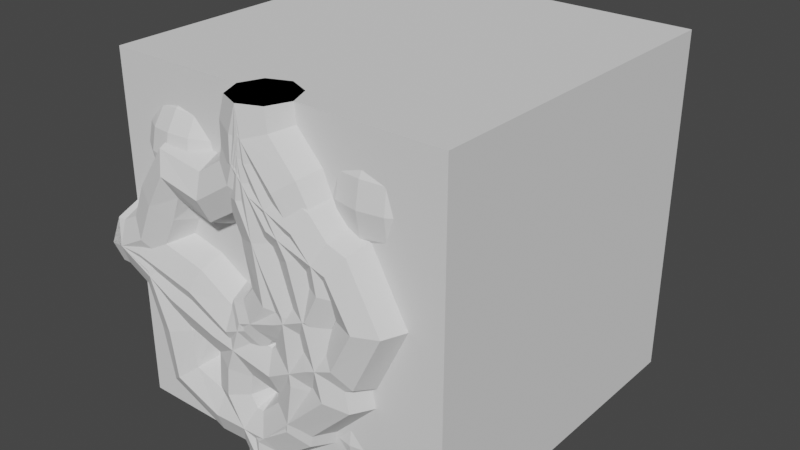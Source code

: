 # Source: roots.blend  (saved by Blender 3.4.6; exported with 4.5.12 LTS)
import bpy
from mathutils import Matrix  # noqa: F401  (used for matrix-valued properties, if any)

bpy.ops.wm.read_factory_settings(use_empty=True)
scene = bpy.context.scene
scene.name = 'Scene'

# ---- collections
col_collection = bpy.data.collections.new('Collection'); scene.collection.children.link(col_collection)
col_straights = bpy.data.collections.new('Straights'); col_collection.children.link(col_straights)
col_curves = bpy.data.collections.new('curves'); col_collection.children.link(col_curves)

# ---- world
world_world = bpy.data.worlds.new('World'); scene.world = world_world
world_world.use_nodes = True; world_world.node_tree.nodes.clear()
_N = world_world.node_tree.nodes; _L = world_world.node_tree.links
n0 = _N.new('ShaderNodeOutputWorld'); n0.name = 'World Output'; n0.location = (300, 300)
n1 = _N.new('ShaderNodeBackground'); n1.name = 'Background'; n1.location = (10, 300)
n1.inputs[0].default_value = (0.05088, 0.05088, 0.05088, 1.0)
_L.new(n1.outputs[0], n0.inputs[0])
n0.is_active_output = True
world_world.color = (0.05088, 0.05088, 0.05088)
world_world.use_sun_shadow = False
world_world.sun_shadow_jitter_overblur = 0.0

# ---- meshes
me_cube_002 = bpy.data.meshes.new('Cube.002')
me_cube_002.from_pydata([(-0.5, -0.5, -0.5), (-0.5, -0.5, 0.5), (-0.5, 0.5, -0.5), (-0.5, 0.5, 0.5), (0.5, -0.5, -0.5), (0.5, -0.5, 0.5), (0.5, 0.5, -0.5), (0.5, 0.5, 0.5)], [], [(0, 1, 3, 2), (2, 3, 7, 6), (6, 7, 5, 4), (4, 5, 1, 0), (2, 6, 4, 0), (7, 3, 1, 5)])
_uv = me_cube_002.uv_layers.new(name='UVMap')
_uv.uv.foreach_set('vector', [0.375, 0.0, 0.625, 0.0, 0.625, 0.25, 0.375, 0.25, 0.375, 0.25, 0.625, 0.25, 0.625, 0.5, 0.375, 0.5, 0.375, 0.5, 0.625, 0.5, 0.625, 0.75, 0.375, 0.75, 0.375, 0.75, 0.625, 0.75, 0.625, 1.0, 0.375, 1.0, 0.125, 0.5, 0.375, 0.5, 0.375, 0.75, 0.125, 0.75, 0.625, 0.5, 0.875, 0.5, 0.875, 0.75, 0.625, 0.75])
me_cube_002.update()
me_cylinder_009 = bpy.data.meshes.new('Cylinder.009')
me_cylinder_009.from_pydata([(0.07392, -0.4529, -0.04667), (0.04424, -0.5333, -0.03162), (0.1036, -0.4667, -0.06172), (0.1159, -0.5, -0.06796), (0.1036, -0.5333, -0.06172), (0.07392, -0.5471, -0.04667), (0.03194, -0.5, -0.02538), (0.04424, -0.4667, -0.03162), (0.07592, -0.4507, 0.0452), (0.06336, -0.5, 0.06128), (0.1492, -0.5, -0.04856), (0.1366, -0.5493, -0.03248), (0.1063, -0.5697, 0.006359), (0.07592, -0.5493, 0.0452), (0.1063, -0.4303, 0.006359), (0.1366, -0.4507, -0.03248), (0.1929, -0.5697, 0.06974), (0.147, -0.4507, 0.0876), (0.1929, -0.4303, 0.06974), (0.2388, -0.5493, 0.05187), (0.147, -0.5493, 0.0876), (0.128, -0.5, 0.095), (0.2388, -0.4507, 0.05187), (0.2579, -0.5, 0.04447), (0.1235, -0.5493, 0.1689), (0.1043, -0.5, 0.1618), (0.1235, -0.4507, 0.1689), (0.2349, -0.5, 0.2105), (0.2158, -0.5493, 0.2034), (0.1696, -0.5697, 0.1861), (0.1696, -0.4303, 0.1861), (0.2158, -0.4507, 0.2034), (0.1457, -0.4377, 0.3537), (0.09462, -0.4118, 0.3181), (0.1669, -0.5, 0.3685), (0.1457, -0.5623, 0.3537), (0.09462, -0.5882, 0.3181), (0.04349, -0.5623, 0.2824), (0.02231, -0.5, 0.2676), (0.04349, -0.4377, 0.2824), (-0.05855, -0.4377, 0.4087), (-0.0828, -0.5, 0.3999), (-0.05855, -0.5623, 0.4087), (-1.49e-08, -0.5882, 0.4302), (0.05855, -0.5623, 0.4516), (0.0828, -0.5, 0.4604), (-2.98e-08, -0.4118, 0.4302), (0.05855, -0.4377, 0.4516), (-5.588e-09, -0.4118, 0.5), (0.06234, -0.4377, 0.5), (0.08816, -0.5, 0.5), (0.06234, -0.5623, 0.5), (3.166e-08, -0.5882, 0.5), (-0.06234, -0.5623, 0.5), (-0.08816, -0.5, 0.5), (-0.06234, -0.4377, 0.5), (0.04873, -0.4825, -0.1357), (0.03124, -0.4752, -0.1346), (0.01375, -0.4825, -0.1335), (0.01375, -0.5175, -0.1335), (0.03124, -0.5248, -0.1346), (0.006512, -0.5, -0.1331), (0.04873, -0.5175, -0.1357), (0.05597, -0.5, -0.1362)], [], [(9, 6, 1, 13), (10, 3, 2, 15), (3, 63, 56, 2), (20, 13, 12, 16), (17, 8, 9, 21), (22, 15, 14, 18), (23, 10, 15, 22), (14, 0, 7, 8), (11, 4, 3, 10), (12, 5, 4, 11), (39, 26, 25, 38), (16, 12, 11, 19), (18, 14, 8, 17), (31, 22, 18, 30), (13, 1, 5, 12), (21, 9, 13, 20), (8, 7, 6, 9), (15, 2, 0, 14), (36, 29, 28, 35), (24, 20, 16, 29), (29, 16, 19, 28), (30, 18, 17, 26), (27, 23, 22, 31), (19, 11, 10, 23), (26, 17, 21, 25), (28, 19, 23, 27), (42, 37, 36, 43), (35, 28, 27, 34), (47, 32, 33, 46), (37, 24, 29, 36), (34, 27, 31, 32), (32, 31, 30, 33), (38, 25, 24, 37), (25, 21, 20, 24), (55, 40, 41, 54), (33, 30, 26, 39), (41, 38, 37, 42), (46, 33, 39, 40), (52, 43, 44, 51), (40, 39, 38, 41), (45, 34, 32, 47), (43, 36, 35, 44), (49, 48, 55, 54, 53, 52, 51, 50), (51, 44, 45, 50), (54, 41, 42, 53), (48, 46, 40, 55), (50, 45, 47, 49), (53, 42, 43, 52), (49, 47, 46, 48), (44, 35, 34, 45), (56, 63, 62, 60, 59, 61, 58, 57), (7, 58, 61, 6), (6, 61, 59, 1), (0, 57, 58, 7), (5, 60, 62, 4), (1, 59, 60, 5), (4, 62, 63, 3), (2, 56, 57, 0)])
_uv = me_cylinder_009.uv_layers.new(name='UVMap')
_uv.uv.foreach_set('vector', [0.9473, 0.0, 0.9661, 0.1073, 0.9997, 0.1167, 1.0, 0.02207, 0.909, 0.3006, 0.909, 0.2597, 0.8664, 0.2434, 0.8459, 0.2833, 0.1976, 0.752, 0.2833, 0.8295, 0.2986, 0.8245, 0.2238, 0.736, 0.489, 0.2786, 0.5832, 0.2351, 0.5615, 0.186, 0.4444, 0.2537, 0.9531, 0.4322, 0.862, 0.4322, 0.8459, 0.4954, 0.9287, 0.4954, 0.04417, 0.6088, 0.1842, 0.7006, 0.2211, 0.6435, 0.104, 0.5759, 0.909, 0.4322, 0.909, 0.3006, 0.8459, 0.2833, 0.8459, 0.4073, 0.8459, 0.07456, 0.8906, 0.1388, 0.921, 0.1164, 0.8835, 0.02174, 0.9722, 0.2833, 0.9517, 0.2434, 0.909, 0.2597, 0.909, 0.3006, 0.5615, 0.186, 0.6024, 0.1193, 0.5642, 0.09355, 0.5247, 0.1289, 0.8459, 0.2613, 0.8423, 0.1064, 0.774, 0.1095, 0.7596, 0.2574, 0.4444, 0.2537, 0.5615, 0.186, 0.5247, 0.1289, 0.3846, 0.2208, 0.104, 0.5759, 0.2211, 0.6435, 0.2427, 0.5944, 0.1485, 0.5509, 0.04293, 0.4148, 0.04417, 0.6088, 0.104, 0.5759, 0.1098, 0.4261, 0.5832, 0.2351, 0.6303, 0.1397, 0.6024, 0.1193, 0.5615, 0.186, 0.9287, 0.4954, 0.8459, 0.4954, 0.862, 0.5585, 0.9531, 0.5585, 0.8835, 0.02174, 0.921, 0.1164, 0.9661, 0.1073, 0.9473, 0.0, 0.1842, 0.7006, 0.2238, 0.736, 0.262, 0.7102, 0.2211, 0.6435, 0.5226, 0.5836, 0.4502, 0.4035, 0.3834, 0.4147, 0.4442, 0.6163, 0.5018, 0.3842, 0.489, 0.2786, 0.4444, 0.2537, 0.4502, 0.4035, 0.4502, 0.4035, 0.4444, 0.2537, 0.3846, 0.2208, 0.3834, 0.4147, 0.1098, 0.4261, 0.104, 0.5759, 0.1485, 0.5509, 0.1614, 0.4453, 0.0, 0.4181, 0.004156, 0.6303, 0.04417, 0.6088, 0.04293, 0.4148, 0.9722, 0.4073, 0.9722, 0.2833, 0.909, 0.3006, 0.909, 0.4322, 0.8423, 0.1064, 0.8347, 0.0, 0.7698, 0.02128, 0.774, 0.1095, 0.3834, 0.4147, 0.3846, 0.2208, 0.3446, 0.1992, 0.3405, 0.4114, 0.6809, 0.7141, 0.5817, 0.5408, 0.5226, 0.5836, 0.6156, 0.7379, 0.4442, 0.6163, 0.3834, 0.4147, 0.3405, 0.4114, 0.3924, 0.6198, 0.1905, 0.07786, 0.1037, 0.2132, 0.1821, 0.2459, 0.2751, 0.09159, 0.5817, 0.5408, 0.5018, 0.3842, 0.4502, 0.4035, 0.5226, 0.5836, 0.05195, 0.2097, 0.0, 0.4181, 0.04293, 0.4148, 0.1037, 0.2132, 0.1037, 0.2132, 0.04293, 0.4148, 0.1098, 0.4261, 0.1821, 0.2459, 0.9696, 0.7128, 0.9696, 0.5994, 0.9064, 0.5755, 0.8897, 0.6869, 0.774, 0.1095, 0.7698, 0.02128, 0.7195, 0.01707, 0.727, 0.1235, 0.8459, 0.5539, 0.8268, 0.4385, 0.7404, 0.4426, 0.7608, 0.5694, 0.1821, 0.2459, 0.1098, 0.4261, 0.1614, 0.4453, 0.2412, 0.2887, 0.9696, 0.8578, 0.9696, 0.7128, 0.8897, 0.6869, 0.8897, 0.8275, 0.2751, 0.09159, 0.1821, 0.2459, 0.2412, 0.2887, 0.3405, 0.1154, 0.6022, 0.8259, 0.6156, 0.7379, 0.5309, 0.7517, 0.517, 0.8121, 0.8268, 0.4385, 0.8459, 0.2613, 0.7596, 0.2574, 0.7404, 0.4426, 0.712, 0.8642, 0.8198, 0.8642, 0.7927, 0.7843, 0.6809, 0.7843, 0.6156, 0.7379, 0.5226, 0.5836, 0.4442, 0.6163, 0.5309, 0.7517, 0.8897, 0.6366, 0.8286, 0.5755, 0.7421, 0.5755, 0.6809, 0.6367, 0.6809, 0.7231, 0.7421, 0.7843, 0.8286, 0.7843, 0.8897, 0.7231, 0.517, 0.8121, 0.5309, 0.7517, 0.4766, 0.7473, 0.4625, 0.7963, 0.7608, 0.5694, 0.7404, 0.4426, 0.6809, 0.4601, 0.7001, 0.5755, 0.2617, 0.003671, 0.2751, 0.09159, 0.3405, 0.1154, 0.3275, 0.0, 0.122, 0.0332, 0.1361, 0.08226, 0.1905, 0.07786, 0.1766, 0.01742, 0.668, 0.8295, 0.6809, 0.7141, 0.6156, 0.7379, 0.6022, 0.8259, 0.1766, 0.01742, 0.1905, 0.07786, 0.2751, 0.09159, 0.2617, 0.003671, 0.6809, 0.944, 0.7927, 0.944, 0.8198, 0.8642, 0.712, 0.8642, 0.837, 0.7843, 0.8198, 0.8014, 0.8198, 0.8257, 0.837, 0.8429, 0.8613, 0.8429, 0.8785, 0.8257, 0.8785, 0.8014, 0.8613, 0.7843, 0.921, 0.1164, 0.9586, 0.2433, 0.9828, 0.242, 0.9661, 0.1073, 0.9661, 0.1073, 0.9828, 0.242, 1.0, 0.2434, 0.9997, 0.1167, 0.262, 0.7102, 0.3222, 0.8193, 0.3405, 0.8169, 0.2899, 0.6898, 0.6024, 0.1193, 0.6627, 0.01024, 0.639, 0.005001, 0.5642, 0.09355, 0.6303, 0.1397, 0.6809, 0.01264, 0.6627, 0.01024, 0.6024, 0.1193, 0.5642, 0.09355, 0.639, 0.005001, 0.6238, 0.0, 0.5381, 0.07749, 0.2238, 0.736, 0.2986, 0.8245, 0.3222, 0.8193, 0.262, 0.7102])
me_cylinder_009.update()
me_cube_003 = bpy.data.meshes.new('Cube.003')
me_cube_003.from_pydata([(-0.1877, -0.5512, -0.1877), (-0.1877, -0.5512, 0.1877), (-0.1877, -0.1758, -0.1877), (-0.1877, -0.1758, 0.1877), (0.1877, -0.5512, -0.1877), (0.1877, -0.5512, 0.1877), (0.1877, -0.1758, -0.1877), (0.1877, -0.1758, 0.1877), (-0.4857, -0.5795, 0.08854), (-0.4857, -0.5795, 0.464), (-0.4857, -0.2041, 0.08854), (-0.4857, -0.2041, 0.464), (-0.1103, -0.5795, 0.08854), (-0.1103, -0.5795, 0.464), (-0.1103, -0.2041, 0.08854), (-0.1103, -0.2041, 0.464), (-0.4857, -0.5417, -0.5194), (-0.4857, -0.5417, -0.1439), (-0.4857, -0.1663, -0.5194), (-0.4857, -0.1663, -0.1439), (-0.1103, -0.5417, -0.5194), (-0.1103, -0.5417, -0.1439), (-0.1103, -0.1663, -0.5194), (-0.1103, -0.1663, -0.1439), (0.04198, -0.5371, -0.5194), (0.04198, -0.5371, -0.1439), (0.04198, -0.1616, -0.5194), (0.04198, -0.1616, -0.1439), (0.4174, -0.5371, -0.5194), (0.4174, -0.5371, -0.1439), (0.4174, -0.1616, -0.5194), (0.4174, -0.1616, -0.1439), (-0.136, -0.5723, -0.404), (-0.136, -0.5723, 0.04184), (-0.136, -0.1264, -0.404), (-0.136, -0.1264, 0.04184), (0.3099, -0.5723, -0.404), (0.3099, -0.5723, 0.04184), (0.3099, -0.1264, -0.404), (0.3099, -0.1264, 0.04184), (0.07207, -0.5551, 0.1052), (0.07207, -0.5551, 0.5167), (0.07207, -0.1436, 0.1052), (0.07207, -0.1436, 0.5167), (0.4836, -0.5551, 0.1052), (0.4836, -0.5551, 0.5167), (0.4836, -0.1436, 0.1052), (0.4836, -0.1436, 0.5167)], [], [(0, 1, 3, 2), (2, 3, 7, 6), (6, 7, 5, 4), (4, 5, 1, 0), (2, 6, 4, 0), (7, 3, 1, 5), (8, 9, 11, 10), (10, 11, 15, 14), (14, 15, 13, 12), (12, 13, 9, 8), (10, 14, 12, 8), (15, 11, 9, 13), (16, 17, 19, 18), (18, 19, 23, 22), (22, 23, 21, 20), (20, 21, 17, 16), (18, 22, 20, 16), (23, 19, 17, 21), (24, 25, 27, 26), (26, 27, 31, 30), (30, 31, 29, 28), (28, 29, 25, 24), (26, 30, 28, 24), (31, 27, 25, 29), (32, 33, 35, 34), (34, 35, 39, 38), (38, 39, 37, 36), (36, 37, 33, 32), (34, 38, 36, 32), (39, 35, 33, 37), (40, 41, 43, 42), (42, 43, 47, 46), (46, 47, 45, 44), (44, 45, 41, 40), (42, 46, 44, 40), (47, 43, 41, 45)])
_uv = me_cube_003.uv_layers.new(name='UVMap')
_uv.uv.foreach_set('vector', [0.375, 0.0, 0.625, 0.0, 0.625, 0.25, 0.375, 0.25, 0.375, 0.25, 0.625, 0.25, 0.625, 0.5, 0.375, 0.5, 0.375, 0.5, 0.625, 0.5, 0.625, 0.75, 0.375, 0.75, 0.375, 0.75, 0.625, 0.75, 0.625, 1.0, 0.375, 1.0, 0.125, 0.5, 0.375, 0.5, 0.375, 0.75, 0.125, 0.75, 0.625, 0.5, 0.875, 0.5, 0.875, 0.75, 0.625, 0.75, 0.375, 0.0, 0.625, 0.0, 0.625, 0.25, 0.375, 0.25, 0.375, 0.25, 0.625, 0.25, 0.625, 0.5, 0.375, 0.5, 0.375, 0.5, 0.625, 0.5, 0.625, 0.75, 0.375, 0.75, 0.375, 0.75, 0.625, 0.75, 0.625, 1.0, 0.375, 1.0, 0.125, 0.5, 0.375, 0.5, 0.375, 0.75, 0.125, 0.75, 0.625, 0.5, 0.875, 0.5, 0.875, 0.75, 0.625, 0.75, 0.375, 0.0, 0.625, 0.0, 0.625, 0.25, 0.375, 0.25, 0.375, 0.25, 0.625, 0.25, 0.625, 0.5, 0.375, 0.5, 0.375, 0.5, 0.625, 0.5, 0.625, 0.75, 0.375, 0.75, 0.375, 0.75, 0.625, 0.75, 0.625, 1.0, 0.375, 1.0, 0.125, 0.5, 0.375, 0.5, 0.375, 0.75, 0.125, 0.75, 0.625, 0.5, 0.875, 0.5, 0.875, 0.75, 0.625, 0.75, 0.375, 0.0, 0.625, 0.0, 0.625, 0.25, 0.375, 0.25, 0.375, 0.25, 0.625, 0.25, 0.625, 0.5, 0.375, 0.5, 0.375, 0.5, 0.625, 0.5, 0.625, 0.75, 0.375, 0.75, 0.375, 0.75, 0.625, 0.75, 0.625, 1.0, 0.375, 1.0, 0.125, 0.5, 0.375, 0.5, 0.375, 0.75, 0.125, 0.75, 0.625, 0.5, 0.875, 0.5, 0.875, 0.75, 0.625, 0.75, 0.375, 0.0, 0.625, 0.0, 0.625, 0.25, 0.375, 0.25, 0.375, 0.25, 0.625, 0.25, 0.625, 0.5, 0.375, 0.5, 0.375, 0.5, 0.625, 0.5, 0.625, 0.75, 0.375, 0.75, 0.375, 0.75, 0.625, 0.75, 0.625, 1.0, 0.375, 1.0, 0.125, 0.5, 0.375, 0.5, 0.375, 0.75, 0.125, 0.75, 0.625, 0.5, 0.875, 0.5, 0.875, 0.75, 0.625, 0.75, 0.375, 0.0, 0.625, 0.0, 0.625, 0.25, 0.375, 0.25, 0.375, 0.25, 0.625, 0.25, 0.625, 0.5, 0.375, 0.5, 0.375, 0.5, 0.625, 0.5, 0.625, 0.75, 0.375, 0.75, 0.375, 0.75, 0.625, 0.75, 0.625, 1.0, 0.375, 1.0, 0.125, 0.5, 0.375, 0.5, 0.375, 0.75, 0.125, 0.75, 0.625, 0.5, 0.875, 0.5, 0.875, 0.75, 0.625, 0.75])
me_cube_003.update()
me_cylinder_003 = bpy.data.meshes.new('Cylinder.003')
me_cylinder_003.from_pydata([(-5.105e-09, -0.4118, -0.5), (0.0, -0.4118, -0.3873), (0.06234, -0.4377, -0.5), (0.05749, -0.4377, -0.4114), (0.08816, -0.5, -0.5), (0.0813, -0.5, -0.4214), (0.06234, -0.5623, -0.5), (0.05749, -0.5623, -0.4114), (-5.105e-09, -0.5882, -0.5), (0.0, -0.5882, -0.3873), (-0.06234, -0.5623, -0.5), (-0.05749, -0.5623, -0.3632), (-0.08816, -0.5, -0.5), (-0.0813, -0.5, -0.3532), (-0.06234, -0.4377, -0.5), (-0.05749, -0.4377, -0.3632), (0.2235, -0.4118, -0.1676), (0.2836, -0.4377, -0.1843), (0.3084, -0.5, -0.1912), (0.2836, -0.5623, -0.1843), (0.2235, -0.5882, -0.1676), (0.1634, -0.5623, -0.151), (0.1386, -0.5, -0.144), (0.1634, -0.4377, -0.151), (0.1877, -0.4118, -0.02905), (0.2479, -0.4377, -0.01266), (0.2728, -0.5, -0.005864), (0.2479, -0.5623, -0.01266), (0.1877, -0.5882, -0.02905), (0.1276, -0.5623, -0.04545), (0.1027, -0.5, -0.05225), (0.1276, -0.4377, -0.04545), (0.1319, -0.4118, 0.1654), (0.1892, -0.4377, 0.1899), (0.2129, -0.5, 0.2001), (0.1892, -0.5623, 0.1899), (0.1319, -0.5882, 0.1654), (0.07455, -0.5623, 0.1409), (0.05081, -0.5, 0.1307), (0.07455, -0.4377, 0.1409), (0.01564, -0.4118, 0.3643), (0.0761, -0.4377, 0.3795), (0.1011, -0.5, 0.3858), (0.0761, -0.5623, 0.3795), (0.01564, -0.5882, 0.3643), (-0.04481, -0.5623, 0.3491), (-0.06986, -0.5, 0.3428), (-0.04481, -0.4377, 0.3491), (-5.588e-09, -0.4118, 0.5), (0.06234, -0.4377, 0.5), (0.08816, -0.5, 0.5), (0.06234, -0.5623, 0.5), (3.166e-08, -0.5882, 0.5), (-0.06234, -0.5623, 0.5), (-0.08816, -0.5, 0.5), (-0.06234, -0.4377, 0.5)], [], [(0, 1, 3, 2), (2, 3, 5, 4), (4, 5, 7, 6), (6, 7, 9, 8), (8, 9, 11, 10), (10, 11, 13, 12), (7, 5, 18, 19), (12, 13, 15, 14), (14, 15, 1, 0), (0, 2, 4, 6, 8, 10, 12, 14), (23, 22, 30, 31), (13, 11, 21, 22), (9, 7, 19, 20), (15, 13, 22, 23), (5, 3, 17, 18), (11, 9, 20, 21), (1, 15, 23, 16), (3, 1, 16, 17), (28, 27, 35, 36), (21, 20, 28, 29), (19, 18, 26, 27), (17, 16, 24, 25), (16, 23, 31, 24), (22, 21, 29, 30), (20, 19, 27, 28), (18, 17, 25, 26), (32, 39, 47, 40), (26, 25, 33, 34), (31, 30, 38, 39), (29, 28, 36, 37), (27, 26, 34, 35), (25, 24, 32, 33), (24, 31, 39, 32), (30, 29, 37, 38), (45, 44, 52, 53), (38, 37, 45, 46), (36, 35, 43, 44), (34, 33, 41, 42), (39, 38, 46, 47), (37, 36, 44, 45), (35, 34, 42, 43), (33, 32, 40, 41), (49, 48, 55, 54, 53, 52, 51, 50), (43, 42, 50, 51), (41, 40, 48, 49), (40, 47, 55, 48), (46, 45, 53, 54), (44, 43, 51, 52), (42, 41, 49, 50), (47, 46, 54, 55)])
_uv = me_cylinder_003.uv_layers.new(name='UVMap')
_uv.uv.foreach_set('vector', [0.2392, 0.001189, 0.2392, 0.1072, 0.1978, 0.08342, 0.1936, 6.723e-05, 0.8481, 0.3064, 0.9303, 0.3064, 0.9203, 0.369, 0.8468, 0.3699, 0.8468, 0.3699, 0.9203, 0.369, 0.938, 0.4148, 0.8557, 0.4148, 0.5404, 0.9414, 0.5446, 0.858, 0.586, 0.8343, 0.586, 0.9403, 0.586, 0.9403, 0.586, 0.8343, 0.6452, 0.8117, 0.6495, 0.9403, 0.6495, 0.9403, 0.6452, 0.8117, 0.6876, 0.8035, 0.6936, 0.9415, 0.6936, 0.6865, 0.7522, 0.7089, 0.7522, 0.9226, 0.6936, 0.8992, 0.3468, 0.0, 0.3408, 0.138, 0.2984, 0.1298, 0.3027, 0.001162, 0.3027, 0.001162, 0.2984, 0.1298, 0.2392, 0.1072, 0.2392, 0.001189, 0.8468, 0.1981, 0.8917, 0.1532, 0.9551, 0.1532, 1.0, 0.1981, 1.0, 0.2616, 0.9551, 0.3064, 0.8917, 0.3064, 0.8468, 0.2616, 0.1051, 0.3274, 0.1484, 0.3327, 0.1798, 0.4193, 0.1365, 0.4269, 0.8695, 0.6865, 0.9281, 0.7089, 0.9281, 0.9167, 0.8695, 0.8933, 0.586, 0.8343, 0.5446, 0.858, 0.3468, 0.6465, 0.3904, 0.6297, 0.8108, 0.7089, 0.8695, 0.6865, 0.8695, 0.8933, 0.8108, 0.9167, 0.7522, 0.7089, 0.8108, 0.6865, 0.8108, 0.8992, 0.7522, 0.9226, 0.6452, 0.8117, 0.586, 0.8343, 0.3904, 0.6297, 0.4519, 0.6141, 0.2392, 0.1072, 0.2984, 0.1298, 0.1051, 0.3274, 0.04366, 0.3118, 0.1978, 0.08342, 0.2392, 0.1072, 0.04366, 0.3118, 0.0, 0.295, 0.4217, 0.4991, 0.378, 0.4848, 0.4294, 0.2938, 0.4706, 0.3158, 0.4519, 0.6141, 0.3904, 0.6297, 0.4217, 0.4991, 0.4833, 0.5146, 0.6957, 0.01187, 0.742, 0.0, 0.7387, 0.1773, 0.6936, 0.1767, 0.8043, 0.01187, 0.8461, 0.04052, 0.8468, 0.1751, 0.8022, 0.1767, 0.04366, 0.3118, 0.1051, 0.3274, 0.1365, 0.4269, 0.07495, 0.4424, 0.4952, 0.6088, 0.4519, 0.6141, 0.4833, 0.5146, 0.5266, 0.5221, 0.3904, 0.6297, 0.3468, 0.6465, 0.378, 0.4848, 0.4217, 0.4991, 0.742, 0.0, 0.8043, 0.01187, 0.8022, 0.1767, 0.7387, 0.1773, 0.1238, 0.6257, 0.1829, 0.6026, 0.2874, 0.7994, 0.2255, 0.8137, 0.7387, 0.1773, 0.8022, 0.1767, 0.8053, 0.3749, 0.742, 0.3788, 0.1365, 0.4269, 0.1798, 0.4193, 0.2252, 0.5918, 0.1829, 0.6026, 0.4833, 0.5146, 0.4217, 0.4991, 0.4706, 0.3158, 0.5297, 0.3389, 0.6936, 0.1767, 0.7387, 0.1773, 0.742, 0.3788, 0.6967, 0.3749, 0.03123, 0.4567, 0.07495, 0.4424, 0.1238, 0.6257, 0.0826, 0.6477, 0.07495, 0.4424, 0.1365, 0.4269, 0.1829, 0.6026, 0.1238, 0.6257, 0.5266, 0.5221, 0.4833, 0.5146, 0.5297, 0.3389, 0.572, 0.3496, 0.6341, 0.1421, 0.5723, 0.1277, 0.586, 0.0, 0.6495, 2.784e-05, 0.572, 0.3496, 0.5297, 0.3389, 0.6341, 0.1421, 0.6776, 0.1491, 0.4706, 0.3158, 0.4294, 0.2938, 0.5283, 0.1145, 0.5723, 0.1277, 0.742, 0.3788, 0.8053, 0.3749, 0.8283, 0.5733, 0.7649, 0.5735, 0.1829, 0.6026, 0.2252, 0.5918, 0.3308, 0.7923, 0.2874, 0.7994, 0.5297, 0.3389, 0.4706, 0.3158, 0.5723, 0.1277, 0.6341, 0.1421, 0.6967, 0.3749, 0.742, 0.3788, 0.7649, 0.5735, 0.7197, 0.5733, 0.0826, 0.6477, 0.1238, 0.6257, 0.2255, 0.8137, 0.1815, 0.8269, 1.0, 0.1083, 0.9551, 0.1532, 0.8917, 0.1532, 0.8468, 0.1083, 0.8468, 0.04488, 0.8917, 0.0, 0.9551, 1.192e-07, 1.0, 0.04488, 0.7197, 0.5733, 0.7649, 0.5735, 0.7597, 0.6807, 0.7143, 0.6865, 0.1815, 0.8269, 0.2255, 0.8137, 0.2392, 0.9415, 0.1936, 0.9403, 0.2255, 0.8137, 0.2874, 0.7994, 0.3027, 0.9414, 0.2392, 0.9415, 0.6776, 0.1491, 0.6341, 0.1421, 0.6495, 2.784e-05, 0.6936, 0.001189, 0.5723, 0.1277, 0.5283, 0.1145, 0.5404, 0.001122, 0.586, 0.0, 0.7649, 0.5735, 0.8283, 0.5733, 0.8229, 0.6865, 0.7597, 0.6807, 0.2874, 0.7994, 0.3308, 0.7923, 0.3468, 0.9403, 0.3027, 0.9414])
me_cylinder_003.update()
me_cylinder_004 = bpy.data.meshes.new('Cylinder.004')
me_cylinder_004.from_pydata([(-5.105e-09, -0.4118, -0.5), (-0.009054, -0.4118, -0.439), (0.06234, -0.4377, -0.5), (0.04634, -0.4377, -0.4236), (0.08816, -0.5, -0.5), (0.06928, -0.5, -0.4172), (0.06234, -0.5623, -0.5), (0.04634, -0.5623, -0.4236), (-5.105e-09, -0.5882, -0.5), (-0.009054, -0.5882, -0.439), (-0.06234, -0.5623, -0.5), (-0.06444, -0.5623, -0.4544), (-0.08816, -0.5, -0.5), (-0.08739, -0.5, -0.4608), (-0.06234, -0.4377, -0.5), (-0.06444, -0.4377, -0.4544), (-0.09832, -0.4118, -0.2909), (-0.04225, -0.4377, -0.2782), (-0.01903, -0.5, -0.2729), (-0.04225, -0.5623, -0.2782), (-0.09832, -0.5882, -0.2909), (-0.1544, -0.5623, -0.3036), (-0.1776, -0.5, -0.3089), (-0.1544, -0.4377, -0.3036), (-0.09056, -0.4118, -0.2107), (-0.03439, -0.4377, -0.2229), (-0.01112, -0.5, -0.228), (-0.03439, -0.5623, -0.2229), (-0.09056, -0.5882, -0.2107), (-0.1467, -0.5623, -0.1985), (-0.17, -0.5, -0.1934), (-0.1467, -0.4377, -0.1985), (-0.03883, -0.4118, -0.06068), (0.004352, -0.4377, -0.09863), (0.02224, -0.5, -0.1144), (0.004352, -0.5623, -0.09863), (-0.03883, -0.5882, -0.06068), (-0.082, -0.5623, -0.02272), (-0.09989, -0.5, -0.006995), (-0.082, -0.4377, -0.02272), (0.08017, -0.4118, -0.0167), (0.1051, -0.4377, -0.06849), (0.1155, -0.5, -0.08995), (0.1051, -0.5623, -0.06849), (0.08017, -0.5882, -0.0167), (0.05522, -0.5623, 0.03509), (0.04488, -0.5, 0.05655), (0.05522, -0.4377, 0.03509), (0.1798, -0.4118, 0.02986), (0.2201, -0.4377, -0.01106), (0.2369, -0.5, -0.02801), (0.2201, -0.5623, -0.01106), (0.1798, -0.5882, 0.02986), (0.1394, -0.5623, 0.07078), (0.1227, -0.5, 0.08773), (0.1394, -0.4377, 0.07078), (0.2186, -0.4118, 0.1101), (0.2755, -0.4377, 0.1024), (0.2991, -0.5, 0.09921), (0.2755, -0.5623, 0.1024), (0.2186, -0.5882, 0.1101), (0.1616, -0.5623, 0.1177), (0.138, -0.5, 0.1209), (0.1616, -0.4377, 0.1177), (0.2056, -0.4118, 0.1799), (0.257, -0.4377, 0.2058), (0.2782, -0.5, 0.2165), (0.257, -0.5623, 0.2058), (0.2056, -0.5882, 0.1799), (0.1543, -0.5623, 0.154), (0.133, -0.5, 0.1433), (0.1543, -0.4377, 0.154), (0.15, -0.4118, 0.2394), (0.1823, -0.4377, 0.287), (0.1957, -0.5, 0.3067), (0.1823, -0.5623, 0.287), (0.15, -0.5882, 0.2394), (0.1177, -0.5623, 0.1918), (0.1044, -0.5, 0.1721), (0.1177, -0.4377, 0.1918), (0.02455, -0.4118, 0.2885), (0.05858, -0.4377, 0.3349), (0.07268, -0.5, 0.3541), (0.05858, -0.5623, 0.3349), (0.02455, -0.5882, 0.2885), (-0.009482, -0.5623, 0.2422), (-0.02358, -0.5, 0.223), (-0.009482, -0.4377, 0.2422), (-0.02848, -0.4118, 0.3545), (0.02597, -0.4377, 0.373), (0.04852, -0.5, 0.3806), (0.02597, -0.5623, 0.373), (-0.02848, -0.5882, 0.3545), (-0.08293, -0.5623, 0.3361), (-0.1055, -0.5, 0.3284), (-0.08293, -0.4377, 0.3361), (-0.02589, -0.4118, 0.4231), (0.03004, -0.4377, 0.4098), (0.05321, -0.5, 0.4042), (0.03004, -0.5623, 0.4098), (-0.02589, -0.5882, 0.4231), (-0.08182, -0.5623, 0.4364), (-0.105, -0.5, 0.4419), (-0.08182, -0.4377, 0.4364), (-9.453e-08, -0.4118, 0.5), (0.06234, -0.4377, 0.5), (0.08816, -0.5, 0.5), (0.06234, -0.5623, 0.5), (-5.122e-09, -0.5882, 0.5), (-0.06234, -0.5623, 0.5), (-0.08816, -0.5, 0.5), (-0.06234, -0.4377, 0.5)], [], [(0, 1, 3, 2), (2, 3, 5, 4), (4, 5, 7, 6), (6, 7, 9, 8), (8, 9, 11, 10), (10, 11, 13, 12), (12, 13, 15, 14), (14, 15, 1, 0), (0, 2, 4, 6, 8, 10, 12, 14), (9, 7, 19, 20), (15, 13, 22, 23), (5, 3, 17, 18), (11, 9, 20, 21), (1, 15, 23, 16), (3, 1, 16, 17), (7, 5, 18, 19), (13, 11, 21, 22), (16, 23, 31, 24), (22, 21, 29, 30), (20, 19, 27, 28), (18, 17, 25, 26), (23, 22, 30, 31), (21, 20, 28, 29), (19, 18, 26, 27), (17, 16, 24, 25), (29, 28, 36, 37), (27, 26, 34, 35), (25, 24, 32, 33), (24, 31, 39, 32), (30, 29, 37, 38), (28, 27, 35, 36), (26, 25, 33, 34), (31, 30, 38, 39), (39, 38, 46, 47), (37, 36, 44, 45), (35, 34, 42, 43), (33, 32, 40, 41), (32, 39, 47, 40), (38, 37, 45, 46), (36, 35, 43, 44), (34, 33, 41, 42), (45, 44, 52, 53), (43, 42, 50, 51), (41, 40, 48, 49), (40, 47, 55, 48), (46, 45, 53, 54), (44, 43, 51, 52), (42, 41, 49, 50), (47, 46, 54, 55), (55, 54, 62, 63), (53, 52, 60, 61), (51, 50, 58, 59), (49, 48, 56, 57), (48, 55, 63, 56), (54, 53, 61, 62), (52, 51, 59, 60), (50, 49, 57, 58), (62, 61, 69, 70), (60, 59, 67, 68), (58, 57, 65, 66), (63, 62, 70, 71), (61, 60, 68, 69), (59, 58, 66, 67), (57, 56, 64, 65), (56, 63, 71, 64), (65, 64, 72, 73), (64, 71, 79, 72), (70, 69, 77, 78), (68, 67, 75, 76), (66, 65, 73, 74), (71, 70, 78, 79), (69, 68, 76, 77), (67, 66, 74, 75), (79, 78, 86, 87), (77, 76, 84, 85), (75, 74, 82, 83), (73, 72, 80, 81), (72, 79, 87, 80), (78, 77, 85, 86), (76, 75, 83, 84), (74, 73, 81, 82), (82, 81, 89, 90), (87, 86, 94, 95), (85, 84, 92, 93), (83, 82, 90, 91), (81, 80, 88, 89), (80, 87, 95, 88), (86, 85, 93, 94), (84, 83, 91, 92), (88, 95, 103, 96), (94, 93, 101, 102), (92, 91, 99, 100), (90, 89, 97, 98), (95, 94, 102, 103), (93, 92, 100, 101), (91, 90, 98, 99), (89, 88, 96, 97), (99, 98, 106, 107), (97, 96, 104, 105), (96, 103, 111, 104), (102, 101, 109, 110), (100, 99, 107, 108), (98, 97, 105, 106), (103, 102, 110, 111), (101, 100, 108, 109)])
_uv = me_cylinder_004.uv_layers.new(name='UVMap')
_uv.uv.foreach_set('vector', [0.5047, 0.004071, 0.517, 0.05528, 0.4664, 0.07337, 0.4473, 0.009583, 0.4473, 0.009583, 0.4664, 0.07337, 0.4304, 0.08231, 0.4085, 0.01331, 0.8341, 0.8462, 0.8341, 0.911, 0.777, 0.911, 0.7766, 0.851, 0.0932, 0.8459, 0.1156, 0.7832, 0.1501, 0.8016, 0.1352, 0.8521, 0.1352, 0.8521, 0.1501, 0.8016, 0.1997, 0.8224, 0.1922, 0.8607, 0.6952, 0.5905, 0.6898, 0.5528, 0.7336, 0.5595, 0.7375, 0.5924, 0.7375, 0.5924, 0.7336, 0.5595, 0.7893, 0.5473, 0.7947, 0.5849, 0.547, 0.0, 0.5525, 0.03864, 0.517, 0.05528, 0.5047, 0.004071, 0.09845, 1.0, 0.04078, 1.0, 0.0, 0.9591, 0.0, 0.9014, 0.04078, 0.8607, 0.09845, 0.8607, 0.1392, 0.9015, 0.1392, 0.9592, 0.1501, 0.8016, 0.1156, 0.7832, 0.2043, 0.6707, 0.2398, 0.6869, 0.7893, 0.5473, 0.7336, 0.5595, 0.6916, 0.4487, 0.7475, 0.4374, 0.696, 0.8226, 0.7382, 0.8397, 0.7382, 0.9781, 0.6959, 0.9601, 0.1997, 0.8224, 0.1501, 0.8016, 0.2398, 0.6869, 0.2902, 0.7055, 0.517, 0.05528, 0.5525, 0.03864, 0.6367, 0.1601, 0.6005, 0.1745, 0.4664, 0.07337, 0.517, 0.05528, 0.6005, 0.1745, 0.5491, 0.1904, 0.6392, 0.8273, 0.696, 0.8226, 0.6959, 0.9601, 0.6392, 0.9657, 0.2352, 0.8332, 0.1997, 0.8224, 0.2902, 0.7055, 0.3261, 0.7154, 0.783, 0.4156, 0.7475, 0.4374, 0.7387, 0.3482, 0.7768, 0.3472, 0.6916, 0.4487, 0.648, 0.443, 0.6392, 0.3538, 0.6817, 0.351, 0.2398, 0.6869, 0.2043, 0.6707, 0.2051, 0.623, 0.2437, 0.6182, 0.8385, 0.1698, 0.7947, 0.1796, 0.797, 0.1324, 0.8399, 0.131, 0.7475, 0.4374, 0.6916, 0.4487, 0.6817, 0.351, 0.7387, 0.3482, 0.2902, 0.7055, 0.2398, 0.6869, 0.2437, 0.6182, 0.2974, 0.6156, 0.8947, 0.1796, 0.8385, 0.1698, 0.8399, 0.131, 0.897, 0.1324, 0.5491, 0.1904, 0.6005, 0.1745, 0.6008, 0.2434, 0.5473, 0.238, 0.2974, 0.6156, 0.2437, 0.6182, 0.2216, 0.4851, 0.2682, 0.4593, 0.897, 0.1324, 0.8399, 0.131, 0.8397, 0.02975, 0.8961, 0.02103, 0.5473, 0.238, 0.6008, 0.2434, 0.5717, 0.3751, 0.5265, 0.3468, 0.6008, 0.2434, 0.6392, 0.2502, 0.6018, 0.4048, 0.5717, 0.3751, 0.6817, 0.351, 0.6392, 0.3538, 0.6395, 0.1954, 0.6824, 0.1827, 0.9347, 0.1355, 0.897, 0.1324, 0.8961, 0.02103, 0.9322, 0.0, 0.8399, 0.131, 0.797, 0.1324, 0.7961, 0.02103, 0.8397, 0.02975, 0.7387, 0.3482, 0.6817, 0.351, 0.6824, 0.1827, 0.739, 0.1899, 0.739, 0.1899, 0.6824, 0.1827, 0.7176, 0.1038, 0.7726, 0.117, 0.2682, 0.4593, 0.2216, 0.4851, 0.1326, 0.4338, 0.1665, 0.3941, 0.8846, 0.8033, 0.938, 0.8191, 0.938, 0.898, 0.8846, 0.8884, 0.5265, 0.3468, 0.5717, 0.3751, 0.4801, 0.4217, 0.4484, 0.3802, 0.5717, 0.3751, 0.6018, 0.4048, 0.4968, 0.4646, 0.4801, 0.4217, 0.9026, 0.1904, 0.9556, 0.1796, 0.9556, 0.2514, 0.9013, 0.2653, 0.2216, 0.4851, 0.19, 0.5132, 0.1138, 0.4758, 0.1326, 0.4338, 0.938, 0.8191, 0.9913, 0.8033, 0.9913, 0.8884, 0.938, 0.898, 0.1665, 0.3941, 0.1326, 0.4338, 0.05941, 0.3826, 0.1042, 0.3539, 0.8846, 0.8884, 0.938, 0.898, 0.938, 0.9996, 0.8846, 0.9848, 0.4484, 0.3802, 0.4801, 0.4217, 0.4043, 0.469, 0.3611, 0.438, 0.4801, 0.4217, 0.4968, 0.4646, 0.4324, 0.5014, 0.4043, 0.469, 0.9013, 0.2653, 0.9556, 0.2514, 0.9555, 0.2953, 0.9021, 0.3064, 0.1326, 0.4338, 0.1138, 0.4758, 0.02966, 0.4136, 0.05941, 0.3826, 0.938, 0.898, 0.9913, 0.8884, 0.9913, 0.9848, 0.938, 0.9996, 0.7726, 0.117, 0.7176, 0.1038, 0.7368, 0.0638, 0.7932, 0.07216, 0.7932, 0.07216, 0.7368, 0.0638, 0.7378, 0.03336, 0.7947, 0.02899, 0.1042, 0.3539, 0.05941, 0.3826, 0.03872, 0.3102, 0.09246, 0.3116, 0.9952, 0.7911, 0.9395, 0.8033, 0.9275, 0.6844, 0.9846, 0.6852, 0.3611, 0.438, 0.4043, 0.469, 0.3798, 0.5402, 0.3261, 0.5388, 0.4043, 0.469, 0.4324, 0.5014, 0.4185, 0.5431, 0.3798, 0.5402, 0.7368, 0.0638, 0.6937, 0.07776, 0.6952, 0.03458, 0.7378, 0.03336, 0.05941, 0.3826, 0.02966, 0.4136, 0.0, 0.311, 0.03872, 0.3102, 0.9395, 0.8033, 0.8953, 0.795, 0.8846, 0.689, 0.9275, 0.6844, 0.7378, 0.03336, 0.6952, 0.03458, 0.6893, 0.005594, 0.734, 0.01556, 0.03872, 0.3102, 0.0, 0.311, 0.02784, 0.2258, 0.05783, 0.2526, 0.9275, 0.6844, 0.8846, 0.689, 0.8953, 0.6079, 0.9395, 0.5924, 0.7947, 0.02899, 0.7378, 0.03336, 0.734, 0.01556, 0.7888, 0.0, 0.09246, 0.3116, 0.03872, 0.3102, 0.05783, 0.2526, 0.1028, 0.2818, 0.9846, 0.6852, 0.9275, 0.6844, 0.9395, 0.5924, 0.9952, 0.604, 0.3261, 0.5388, 0.3798, 0.5402, 0.3959, 0.5987, 0.3494, 0.6254, 0.3798, 0.5402, 0.4185, 0.5431, 0.4273, 0.5734, 0.3959, 0.5987, 0.3494, 0.6254, 0.3959, 0.5987, 0.4452, 0.6451, 0.4158, 0.6888, 0.3959, 0.5987, 0.4273, 0.5734, 0.4596, 0.6028, 0.4452, 0.6451, 0.848, 0.3897, 0.7947, 0.4075, 0.7947, 0.375, 0.848, 0.3643, 0.05783, 0.2526, 0.02784, 0.2258, 0.0974, 0.166, 0.1095, 0.2089, 0.8285, 0.8462, 0.7849, 0.8396, 0.7766, 0.7465, 0.8193, 0.7431, 0.9013, 0.4075, 0.848, 0.3897, 0.848, 0.3643, 0.9013, 0.375, 0.1028, 0.2818, 0.05783, 0.2526, 0.1095, 0.2089, 0.1367, 0.2541, 0.8846, 0.8358, 0.8285, 0.8462, 0.8193, 0.7431, 0.8764, 0.7427, 0.9013, 0.375, 0.848, 0.3643, 0.848, 0.2532, 0.9013, 0.2646, 0.1367, 0.2541, 0.1095, 0.2089, 0.2154, 0.1822, 0.2441, 0.2266, 0.8764, 0.7427, 0.8193, 0.7431, 0.8276, 0.6356, 0.8846, 0.6344, 0.4158, 0.6888, 0.4452, 0.6451, 0.5496, 0.6773, 0.5186, 0.7201, 0.4452, 0.6451, 0.4596, 0.6028, 0.5655, 0.6359, 0.5496, 0.6773, 0.848, 0.3643, 0.7947, 0.375, 0.7947, 0.2646, 0.848, 0.2532, 0.1095, 0.2089, 0.0974, 0.166, 0.2017, 0.1401, 0.2154, 0.1822, 0.8193, 0.7431, 0.7766, 0.7465, 0.7849, 0.6382, 0.8276, 0.6356, 0.8276, 0.6356, 0.7849, 0.6382, 0.7806, 0.5961, 0.8248, 0.6053, 0.7632, 0.8071, 0.7093, 0.8226, 0.6829, 0.7458, 0.7395, 0.7388, 0.2441, 0.2266, 0.2154, 0.1822, 0.2659, 0.1327, 0.3143, 0.1559, 0.8846, 0.6344, 0.8276, 0.6356, 0.8248, 0.6053, 0.8804, 0.5924, 0.5186, 0.7201, 0.5496, 0.6773, 0.5974, 0.7294, 0.5478, 0.75, 0.5496, 0.6773, 0.5655, 0.6359, 0.6319, 0.7102, 0.5974, 0.7294, 0.848, 0.2532, 0.7947, 0.2646, 0.7947, 0.1987, 0.848, 0.1796, 0.2154, 0.1822, 0.2017, 0.1401, 0.2325, 0.1118, 0.2659, 0.1327, 0.7766, 0.7165, 0.7395, 0.7388, 0.7387, 0.6542, 0.7766, 0.6584, 0.6829, 0.7458, 0.64, 0.7333, 0.6392, 0.6488, 0.6818, 0.6502, 0.7947, 0.5538, 0.8196, 0.5168, 0.8509, 0.516, 0.8519, 0.5538, 0.8264, 0.4602, 0.8111, 0.4172, 0.8424, 0.4163, 0.847, 0.459, 0.7395, 0.7388, 0.6829, 0.7458, 0.6818, 0.6502, 0.7387, 0.6542, 0.3143, 0.1559, 0.2659, 0.1327, 0.2725, 0.07442, 0.3261, 0.07094, 0.8196, 0.5168, 0.8264, 0.4602, 0.847, 0.459, 0.8509, 0.516, 0.5478, 0.75, 0.5974, 0.7294, 0.6009, 0.7879, 0.5476, 0.7816, 0.8509, 0.516, 0.847, 0.459, 0.9334, 0.4495, 0.9323, 0.5072, 0.5476, 0.7816, 0.6009, 0.7879, 0.5865, 0.8554, 0.5291, 0.8609, 0.6009, 0.7879, 0.6392, 0.7957, 0.6288, 0.8513, 0.5865, 0.8554, 0.6818, 0.6502, 0.6392, 0.6488, 0.6444, 0.5924, 0.6863, 0.5989, 0.2725, 0.07442, 0.2339, 0.08016, 0.2196, 0.0, 0.2616, 0.006265, 0.847, 0.459, 0.8424, 0.4163, 0.9237, 0.4075, 0.9334, 0.4495, 0.7387, 0.6542, 0.6818, 0.6502, 0.6863, 0.5989, 0.7439, 0.5978, 0.3261, 0.07094, 0.2725, 0.07442, 0.2616, 0.006265, 0.3187, 0.01479])
me_cylinder_004.update()
me_cylinder_005 = bpy.data.meshes.new('Cylinder.005')
me_cylinder_005.from_pydata([(-0.5, -0.4118, -4.657e-10), (-0.5, -0.4377, -0.06234), (-0.5, -0.5, -0.08816), (-0.5, -0.5623, -0.06234), (-0.5, -0.5882, -4.657e-10), (-0.5, -0.5623, 0.06234), (-0.5, -0.5, 0.08816), (-0.5, -0.4377, 0.06234), (-0.3969, -0.4118, -4.958e-06), (-0.404, -0.4377, -0.06194), (-0.4069, -0.5, -0.0876), (-0.404, -0.5623, -0.06194), (-0.3969, -0.5882, -4.958e-06), (-0.3898, -0.5623, 0.06193), (-0.3869, -0.5, 0.08759), (-0.3898, -0.4377, 0.06193), (-0.2135, -0.4118, -0.04012), (-0.2344, -0.4377, -0.09883), (-0.2431, -0.5, -0.1232), (-0.2344, -0.5623, -0.09883), (-0.2135, -0.5882, -0.04012), (-0.1925, -0.5623, 0.01859), (-0.1838, -0.5, 0.0429), (-0.1925, -0.4377, 0.01859), (-0.08842, -0.4118, -0.1037), (-0.0901, -0.4377, -0.166), (-0.0908, -0.5, -0.1918), (-0.0901, -0.5623, -0.166), (-0.08842, -0.5882, -0.1037), (-0.08675, -0.5623, -0.0414), (-0.08605, -0.5, -0.01559), (-0.08675, -0.4377, -0.0414), (-0.02268, -0.4118, -0.07461), (0.01586, -0.4377, -0.1236), (0.03183, -0.5, -0.1439), (0.01586, -0.5623, -0.1236), (-0.02268, -0.5882, -0.07461), (-0.06121, -0.5623, -0.02561), (-0.07718, -0.5, -0.005319), (-0.06121, -0.4377, -0.02561), (0.04846, -0.4118, 0.01808), (0.1089, -0.4377, 0.00281), (0.1339, -0.5, -0.003514), (0.1089, -0.5623, 0.00281), (0.04846, -0.5882, 0.01808), (-0.01198, -0.5623, 0.03335), (-0.03701, -0.5, 0.03967), (-0.01198, -0.4377, 0.03335), (0.02798, -0.4118, 0.1453), (0.08961, -0.4377, 0.1546), (0.1151, -0.5, 0.1585), (0.08961, -0.5623, 0.1546), (0.02798, -0.5882, 0.1453), (-0.03365, -0.5623, 0.1359), (-0.05917, -0.5, 0.132), (-0.03365, -0.4377, 0.1359), (0.009321, -0.4118, 0.2753), (0.07105, -0.4377, 0.284), (0.09662, -0.5, 0.2876), (0.07105, -0.5623, 0.284), (0.009321, -0.5882, 0.2753), (-0.05241, -0.5623, 0.2666), (-0.07797, -0.5, 0.263), (-0.05241, -0.4377, 0.2666), (-0.006199, -0.4118, 0.387), (0.05607, -0.4377, 0.39), (0.08186, -0.5, 0.3912), (0.05607, -0.5623, 0.39), (-0.006199, -0.5882, 0.387), (-0.06847, -0.5623, 0.3841), (-0.09426, -0.5, 0.3829), (-0.06847, -0.4377, 0.3841), (-5.588e-09, -0.4118, 0.5), (0.06234, -0.4377, 0.5), (0.08816, -0.5, 0.5), (0.06234, -0.5623, 0.5), (-1.676e-08, -0.5882, 0.5), (-0.06234, -0.5623, 0.5), (-0.08816, -0.5, 0.5), (-0.06234, -0.4377, 0.5)], [], [(0, 1, 2, 3, 4, 5, 6, 7), (14, 22, 23, 15), (6, 14, 15, 7), (4, 12, 13, 5), (2, 10, 11, 3), (0, 8, 9, 1), (7, 15, 8, 0), (5, 13, 14, 6), (3, 11, 12, 4), (1, 9, 10, 2), (19, 27, 28, 20), (12, 20, 21, 13), (10, 18, 19, 11), (8, 16, 17, 9), (15, 23, 16, 8), (13, 21, 22, 14), (11, 19, 20, 12), (9, 17, 18, 10), (30, 38, 39, 31), (17, 25, 26, 18), (22, 30, 31, 23), (20, 28, 29, 21), (18, 26, 27, 19), (16, 24, 25, 17), (23, 31, 24, 16), (21, 29, 30, 22), (37, 45, 46, 38), (28, 36, 37, 29), (26, 34, 35, 27), (24, 32, 33, 25), (31, 39, 32, 24), (29, 37, 38, 30), (27, 35, 36, 28), (25, 33, 34, 26), (40, 48, 49, 41), (35, 43, 44, 36), (33, 41, 42, 34), (38, 46, 47, 39), (36, 44, 45, 37), (34, 42, 43, 35), (32, 40, 41, 33), (39, 47, 40, 32), (54, 62, 63, 55), (47, 55, 48, 40), (45, 53, 54, 46), (43, 51, 52, 44), (41, 49, 50, 42), (46, 54, 55, 47), (44, 52, 53, 45), (42, 50, 51, 43), (57, 65, 66, 58), (52, 60, 61, 53), (50, 58, 59, 51), (48, 56, 57, 49), (55, 63, 56, 48), (53, 61, 62, 54), (51, 59, 60, 52), (49, 57, 58, 50), (71, 79, 72, 64), (62, 70, 71, 63), (60, 68, 69, 61), (58, 66, 67, 59), (56, 64, 65, 57), (63, 71, 64, 56), (61, 69, 70, 62), (59, 67, 68, 60), (72, 79, 78, 77, 76, 75, 74, 73), (69, 77, 78, 70), (67, 75, 76, 68), (65, 73, 74, 66), (70, 78, 79, 71), (68, 76, 77, 69), (66, 74, 75, 67), (64, 72, 73, 65)])
_uv = me_cylinder_005.uv_layers.new(name='UVMap')
_uv.uv.foreach_set('vector', [0.03776, 0.632, 0.0, 0.6698, 2.98e-08, 0.7234, 0.03776, 0.7614, 0.09117, 0.7616, 0.1289, 0.7238, 0.1289, 0.6702, 0.09117, 0.6322, 0.462, 0.8977, 0.462, 0.7338, 0.4125, 0.739, 0.4125, 0.8983, 0.462, 0.9873, 0.462, 0.8977, 0.4125, 0.8983, 0.4125, 0.9855, 0.3844, 0.0349, 0.3287, 0.0926, 0.3527, 0.1318, 0.4125, 0.07032, 0.8429, 0.9382, 0.8473, 0.8645, 0.8096, 0.8623, 0.8052, 0.9384, 0.7526, 0.5965, 0.6968, 0.5389, 0.6728, 0.5781, 0.7245, 0.632, 0.7919, 0.5617, 0.7321, 0.5002, 0.6968, 0.5389, 0.7526, 0.5965, 0.5116, 0.9855, 0.5116, 0.8983, 0.462, 0.8977, 0.462, 0.9873, 0.3451, 0.0, 0.2934, 0.05397, 0.3287, 0.0926, 0.3844, 0.0349, 0.8965, 0.9412, 0.9009, 0.8652, 0.8473, 0.8645, 0.8429, 0.9382, 0.1818, 0.1281, 0.06754, 0.171, 0.1059, 0.2068, 0.2079, 0.1727, 0.3287, 0.0926, 0.2079, 0.1727, 0.2226, 0.2178, 0.3527, 0.1318, 0.8473, 0.8645, 0.8438, 0.7325, 0.806, 0.7257, 0.8096, 0.8623, 0.6968, 0.5389, 0.576, 0.4588, 0.5612, 0.504, 0.6728, 0.5781, 0.7321, 0.5002, 0.602, 0.4143, 0.576, 0.4588, 0.6968, 0.5389, 0.5116, 0.8983, 0.5116, 0.739, 0.462, 0.7338, 0.462, 0.8977, 0.2934, 0.05397, 0.1818, 0.1281, 0.2079, 0.1727, 0.3287, 0.0926, 0.9009, 0.8652, 0.8972, 0.7285, 0.8438, 0.7325, 0.8473, 0.8645, 0.462, 0.6524, 0.462, 0.646, 0.4125, 0.632, 0.4125, 0.6511, 0.8972, 0.7285, 0.8832, 0.6101, 0.8296, 0.6076, 0.8438, 0.7325, 0.462, 0.7338, 0.462, 0.6524, 0.4125, 0.6511, 0.4125, 0.739, 0.2079, 0.1727, 0.1059, 0.2068, 0.1331, 0.2432, 0.2226, 0.2178, 0.8438, 0.7325, 0.8296, 0.6076, 0.7919, 0.6072, 0.806, 0.7257, 0.576, 0.4588, 0.474, 0.4247, 0.4468, 0.4611, 0.5612, 0.504, 0.602, 0.4143, 0.5124, 0.3889, 0.474, 0.4247, 0.576, 0.4588, 0.5116, 0.739, 0.5116, 0.6511, 0.462, 0.6524, 0.462, 0.7338, 1.0, 0.9313, 1.0, 0.8885, 0.9505, 0.8815, 0.9505, 0.914, 0.1059, 0.2068, 0.08614, 0.2601, 0.1278, 0.2664, 0.1331, 0.2432, 0.8296, 0.6076, 0.8498, 0.5135, 0.8096, 0.526, 0.7919, 0.6072, 0.474, 0.4247, 0.4542, 0.3715, 0.4125, 0.3779, 0.4468, 0.4611, 0.5124, 0.3889, 0.5071, 0.3657, 0.4542, 0.3715, 0.474, 0.4247, 0.5116, 0.6511, 0.5116, 0.632, 0.462, 0.646, 0.462, 0.6524, 0.06754, 0.171, 0.0332, 0.2543, 0.08614, 0.2601, 0.1059, 0.2068, 0.8832, 0.6101, 0.9009, 0.5288, 0.8498, 0.5135, 0.8296, 0.6076, 0.4658, 0.2794, 0.5457, 0.2191, 0.523, 0.1796, 0.4305, 0.2545, 0.0332, 0.2543, 0.05124, 0.3777, 0.09779, 0.3522, 0.08614, 0.2601, 0.909, 0.4985, 0.8831, 0.394, 0.8296, 0.3976, 0.858, 0.5135, 0.9505, 0.914, 0.9505, 0.8815, 0.9009, 0.8885, 0.9009, 0.9313, 0.08614, 0.2601, 0.09779, 0.3522, 0.1331, 0.3272, 0.1278, 0.2664, 0.0, 0.2524, 0.02069, 0.3887, 0.05124, 0.3777, 0.0332, 0.2543, 0.4542, 0.3715, 0.4658, 0.2794, 0.4305, 0.2545, 0.4125, 0.3779, 0.5071, 0.3657, 0.5124, 0.3049, 0.4658, 0.2794, 0.4542, 0.3715, 0.9505, 0.8068, 0.9505, 0.7017, 0.9009, 0.7009, 0.9009, 0.8057, 0.5124, 0.3049, 0.5795, 0.2592, 0.5457, 0.2191, 0.4658, 0.2794, 1.0, 0.8885, 1.0, 0.8057, 0.9505, 0.8068, 0.9505, 0.8815, 0.05124, 0.3777, 0.1437, 0.4525, 0.1776, 0.4124, 0.09779, 0.3522, 0.8831, 0.394, 0.8926, 0.2744, 0.8391, 0.2698, 0.8296, 0.3976, 0.9505, 0.8815, 0.9505, 0.8068, 0.9009, 0.8057, 0.9009, 0.8885, 0.09779, 0.3522, 0.1776, 0.4124, 0.2002, 0.3729, 0.1331, 0.3272, 0.8296, 0.3976, 0.8391, 0.2698, 0.8014, 0.2736, 0.7919, 0.3932, 0.9013, 0.1725, 0.9084, 0.08909, 0.8548, 0.08658, 0.8479, 0.1682, 0.1776, 0.4124, 0.2579, 0.4753, 0.281, 0.4361, 0.2002, 0.3729, 0.8391, 0.2698, 0.8479, 0.1682, 0.8101, 0.1717, 0.8014, 0.2736, 0.5457, 0.2191, 0.6261, 0.1562, 0.603, 0.117, 0.523, 0.1796, 0.5795, 0.2592, 0.6603, 0.1959, 0.6261, 0.1562, 0.5457, 0.2191, 1.0, 0.8057, 1.0, 0.7009, 0.9505, 0.7017, 0.9505, 0.8068, 0.1437, 0.4525, 0.2237, 0.5151, 0.2579, 0.4753, 0.1776, 0.4124, 0.8926, 0.2744, 0.9013, 0.1725, 0.8479, 0.1682, 0.8391, 0.2698, 0.7325, 0.1386, 0.7919, 0.06977, 0.7526, 0.03459, 0.6949, 0.1018, 0.9505, 0.7017, 0.9505, 0.6056, 0.9009, 0.6067, 0.9009, 0.7009, 0.2579, 0.4753, 0.3267, 0.5297, 0.3531, 0.4934, 0.281, 0.4361, 0.8479, 0.1682, 0.8548, 0.08658, 0.8172, 0.08829, 0.8101, 0.1717, 0.6261, 0.1562, 0.6949, 0.1018, 0.6684, 0.06557, 0.603, 0.117, 0.6603, 0.1959, 0.7325, 0.1386, 0.6949, 0.1018, 0.6261, 0.1562, 1.0, 0.7009, 1.0, 0.6067, 0.9505, 0.6056, 0.9505, 0.7017, 0.2237, 0.5151, 0.289, 0.5665, 0.3267, 0.5297, 0.2579, 0.4753, 0.5494, 0.7615, 0.6028, 0.7614, 0.6406, 0.7234, 0.6406, 0.6698, 0.6028, 0.632, 0.5494, 0.6321, 0.5116, 0.6701, 0.5116, 0.7237, 1.0, 0.6067, 1.0, 0.5155, 0.9505, 0.5135, 0.9505, 0.6056, 0.289, 0.5665, 0.3451, 0.632, 0.3844, 0.5969, 0.3267, 0.5297, 0.9084, 0.08909, 0.909, 0.001536, 0.8554, 0.0, 0.8548, 0.08658, 0.9505, 0.6056, 0.9505, 0.5135, 0.9009, 0.5155, 0.9009, 0.6067, 0.3267, 0.5297, 0.3844, 0.5969, 0.4125, 0.5622, 0.3531, 0.4934, 0.8548, 0.08658, 0.8554, 0.0, 0.8178, 0.0007341, 0.8172, 0.08829, 0.6949, 0.1018, 0.7526, 0.03459, 0.7245, 0.0, 0.6684, 0.06557])
me_cylinder_005.update()
me_cylinder_006 = bpy.data.meshes.new('Cylinder.006')
me_cylinder_006.from_pydata([(-0.5, -0.4118, -4.657e-10), (-0.5, -0.4377, -0.06234), (-0.5, -0.5, -0.08816), (-0.5, -0.5623, -0.06234), (-0.5, -0.5882, -4.657e-10), (-0.5, -0.5623, 0.06234), (-0.5, -0.5, 0.08816), (-0.5, -0.4377, 0.06234), (0.01762, -0.4118, -0.3687), (0.03828, -0.4377, -0.4275), (0.04683, -0.5, -0.4518), (0.03828, -0.5623, -0.4275), (0.01762, -0.5882, -0.3687), (-0.003034, -0.5623, -0.3098), (-0.01159, -0.5, -0.2855), (-0.003034, -0.4377, -0.3098), (-0.1387, -0.4377, -0.3148), (-0.1346, -0.5, -0.2893), (-0.1387, -0.5623, -0.3148), (-0.1485, -0.5882, -0.3764), (-0.1582, -0.5623, -0.438), (-0.1623, -0.5, -0.4635), (-0.1582, -0.4377, -0.438), (-0.1485, -0.4118, -0.3764), (-0.2881, -0.4118, -0.3236), (-0.3365, -0.4377, -0.3629), (-0.3566, -0.5, -0.3792), (-0.3365, -0.5623, -0.3629), (-0.2881, -0.5882, -0.3236), (-0.2397, -0.5623, -0.2844), (-0.2197, -0.5, -0.2681), (-0.2397, -0.4377, -0.2844), (-0.2481, -0.4377, -0.1771), (-0.2232, -0.5, -0.1704), (-0.2481, -0.5623, -0.1771), (-0.3083, -0.5882, -0.1933), (-0.3685, -0.5623, -0.2095), (-0.3934, -0.5, -0.2162), (-0.3685, -0.4377, -0.2095), (-0.3083, -0.4118, -0.1933), (-0.3688, -0.4118, -0.03806), (-0.4129, -0.4377, -0.08221), (-0.4311, -0.5, -0.1005), (-0.4129, -0.5623, -0.08221), (-0.3688, -0.5882, -0.03806), (-0.3248, -0.5623, 0.00609), (-0.3066, -0.5, 0.02438), (-0.3248, -0.4377, 0.00609), (-0.456, -0.4377, 0.06128), (-0.4513, -0.5, 0.08667), (-0.456, -0.5623, 0.06128), (-0.4674, -0.5882, 0.0), (-0.4788, -0.5623, -0.06128), (-0.4836, -0.5, -0.08667), (-0.4788, -0.4377, -0.06128), (-0.4674, -0.4118, 0.0), (-5.588e-09, -0.4118, 0.5), (0.06234, -0.4377, 0.5), (0.08816, -0.5, 0.5), (0.06234, -0.5623, 0.5), (-1.676e-08, -0.5882, 0.5), (-0.06234, -0.5623, 0.5), (-0.08816, -0.5, 0.5), (-0.06234, -0.4377, 0.5), (0.103, -0.4118, -0.3066), (0.1562, -0.4377, -0.3391), (0.1782, -0.5, -0.3525), (0.1562, -0.5623, -0.3391), (0.103, -0.5882, -0.3066), (0.04978, -0.5623, -0.2741), (0.02774, -0.5, -0.2606), (0.04978, -0.4377, -0.2741), (0.1247, -0.4118, -0.1669), (0.187, -0.4377, -0.1687), (0.2128, -0.5, -0.1695), (0.187, -0.5623, -0.1687), (0.1247, -0.5882, -0.1669), (0.06241, -0.5623, -0.165), (0.0366, -0.5, -0.1643), (0.06241, -0.4377, -0.165), (0.1076, -0.4118, 0.01316), (0.1673, -0.4377, 0.0314), (0.1919, -0.5, 0.03895), (0.1673, -0.5623, 0.0314), (0.1076, -0.5882, 0.01316), (0.04803, -0.5623, -0.005084), (0.02334, -0.5, -0.01264), (0.04803, -0.4377, -0.005084), (0.05177, -0.4118, 0.1156), (0.1073, -0.4377, 0.1439), (0.1303, -0.5, 0.1556), (0.1073, -0.5623, 0.1439), (0.05177, -0.5882, 0.1156), (-0.00378, -0.5623, 0.0873), (-0.02679, -0.5, 0.07558), (-0.00378, -0.4377, 0.0873), (-0.01963, -0.4118, 0.2661), (0.04202, -0.4377, 0.2754), (0.06756, -0.5, 0.2792), (0.04202, -0.5623, 0.2754), (-0.01963, -0.5882, 0.2661), (-0.08128, -0.5623, 0.2569), (-0.1068, -0.5, 0.2531), (-0.08128, -0.4377, 0.2569), (-0.001003, -0.4118, 0.3934), (0.06068, -0.4377, 0.3844), (0.08623, -0.5, 0.3807), (0.06068, -0.5623, 0.3844), (-0.001003, -0.5882, 0.3934), (-0.06268, -0.5623, 0.4024), (-0.08823, -0.5, 0.4062), (-0.06268, -0.4377, 0.4024)], [], [(0, 1, 2, 3, 4, 5, 6, 7), (28, 27, 20, 19), (21, 22, 9, 10), (23, 16, 15, 8), (18, 19, 12, 13), (22, 23, 8, 9), (16, 17, 14, 15), (17, 18, 13, 14), (12, 11, 67, 68), (19, 20, 11, 12), (20, 21, 10, 11), (34, 35, 28, 29), (26, 25, 22, 21), (30, 29, 18, 17), (37, 38, 25, 26), (29, 28, 19, 18), (24, 31, 16, 23), (25, 24, 23, 22), (27, 26, 21, 20), (48, 49, 46, 47), (38, 39, 24, 25), (31, 30, 17, 16), (32, 33, 30, 31), (33, 34, 29, 30), (42, 41, 38, 37), (36, 37, 26, 27), (35, 36, 27, 28), (49, 50, 45, 46), (41, 40, 39, 38), (46, 45, 34, 33), (45, 44, 35, 34), (44, 43, 36, 35), (39, 32, 31, 24), (43, 42, 37, 36), (47, 46, 33, 32), (6, 5, 50, 49), (2, 1, 54, 53), (51, 52, 43, 44), (54, 55, 40, 41), (53, 54, 41, 42), (52, 53, 42, 43), (40, 47, 32, 39), (50, 51, 44, 45), (56, 63, 62, 61, 60, 59, 58, 57), (7, 6, 49, 48), (3, 2, 53, 52), (0, 7, 48, 55), (55, 48, 47, 40), (5, 4, 51, 50), (1, 0, 55, 54), (4, 3, 52, 51), (64, 71, 79, 72), (15, 14, 70, 71), (14, 13, 69, 70), (13, 12, 68, 69), (11, 10, 66, 67), (8, 15, 71, 64), (9, 8, 64, 65), (10, 9, 65, 66), (78, 77, 85, 86), (65, 64, 72, 73), (66, 65, 73, 74), (71, 70, 78, 79), (68, 67, 75, 76), (70, 69, 77, 78), (69, 68, 76, 77), (67, 66, 74, 75), (84, 83, 91, 92), (77, 76, 84, 85), (75, 74, 82, 83), (72, 79, 87, 80), (73, 72, 80, 81), (74, 73, 81, 82), (79, 78, 86, 87), (76, 75, 83, 84), (89, 88, 96, 97), (86, 85, 93, 94), (85, 84, 92, 93), (83, 82, 90, 91), (80, 87, 95, 88), (81, 80, 88, 89), (82, 81, 89, 90), (87, 86, 94, 95), (99, 98, 106, 107), (90, 89, 97, 98), (95, 94, 102, 103), (92, 91, 99, 100), (94, 93, 101, 102), (93, 92, 100, 101), (91, 90, 98, 99), (88, 95, 103, 96), (104, 111, 63, 56), (96, 103, 111, 104), (97, 96, 104, 105), (98, 97, 105, 106), (103, 102, 110, 111), (100, 99, 107, 108), (102, 101, 109, 110), (101, 100, 108, 109), (111, 110, 62, 63), (110, 109, 61, 62), (109, 108, 60, 61), (108, 107, 59, 60), (107, 106, 58, 59), (106, 105, 57, 58), (105, 104, 56, 57)])
_uv = me_cylinder_006.uv_layers.new(name='UVMap')
_uv.uv.foreach_set('vector', [0.5069, 0.5892, 0.5069, 0.6306, 0.4797, 0.6598, 0.4412, 0.6598, 0.414, 0.6305, 0.414, 0.5891, 0.4412, 0.5598, 0.4797, 0.5599, 0.0652, 0.1242, 0.0361, 0.1116, 0.1214, 0.03274, 0.1331, 0.06595, 0.03824, 0.6829, 0.07649, 0.6834, 0.07649, 0.8022, 0.03824, 0.8092, 0.5831, 0.5008, 0.5957, 0.4686, 0.6772, 0.4848, 0.6831, 0.5197, 0.1546, 0.1003, 0.1331, 0.06595, 0.2266, 0.03763, 0.2307, 0.07643, 0.5676, 0.5383, 0.5831, 0.5008, 0.6831, 0.5197, 0.6861, 0.5598, 0.1523, 0.6219, 0.1935, 0.6249, 0.1934, 0.6992, 0.1523, 0.7037, 0.1935, 0.6249, 0.223, 0.6273, 0.2231, 0.7091, 0.1934, 0.6992, 0.2266, 0.03763, 0.2323, 0.0, 0.3137, 0.028, 0.2852, 0.05678, 0.1331, 0.06595, 0.1214, 0.03274, 0.2323, 0.0, 0.2266, 0.03763, 0.0, 0.6834, 0.03824, 0.6829, 0.03824, 0.8092, 0.0, 0.8022, 0.1189, 0.2019, 0.07767, 0.2038, 0.0652, 0.1242, 0.1041, 0.138, 0.03824, 0.5581, 0.07649, 0.5691, 0.07649, 0.6834, 0.03824, 0.6829, 0.1992, 0.5716, 0.231, 0.5635, 0.223, 0.6273, 0.1935, 0.6249, 0.2723, 0.6604, 0.231, 0.6605, 0.2329, 0.5645, 0.2738, 0.5581, 0.1041, 0.138, 0.0652, 0.1242, 0.1331, 0.06595, 0.1546, 0.1003, 0.5068, 0.4501, 0.5395, 0.4364, 0.5957, 0.4686, 0.5831, 0.5008, 0.4713, 0.469, 0.5068, 0.4501, 0.5831, 0.5008, 0.5676, 0.5383, 0.0, 0.5691, 0.03824, 0.5581, 0.03824, 0.6829, 0.0, 0.6834, 0.5777, 0.6521, 0.5364, 0.654, 0.5399, 0.5598, 0.5806, 0.5668, 0.4727, 0.3742, 0.5122, 0.3705, 0.5068, 0.4501, 0.4713, 0.469, 0.1602, 0.5581, 0.1992, 0.5716, 0.1935, 0.6249, 0.1523, 0.6219, 0.147, 0.6308, 0.1056, 0.6304, 0.1113, 0.5707, 0.1523, 0.565, 0.1056, 0.6304, 0.07649, 0.6239, 0.08174, 0.5581, 0.1113, 0.5707, 0.2736, 0.734, 0.2329, 0.7419, 0.231, 0.6605, 0.2723, 0.6604, 0.3028, 0.6634, 0.2723, 0.6604, 0.2738, 0.5581, 0.3048, 0.5674, 0.07767, 0.2038, 0.04623, 0.2069, 0.0361, 0.1116, 0.0652, 0.1242, 0.5364, 0.654, 0.5069, 0.6559, 0.5097, 0.5706, 0.5399, 0.5598, 0.4633, 0.2931, 0.4968, 0.2707, 0.5122, 0.3705, 0.4727, 0.3742, 0.1116, 0.7525, 0.08174, 0.7386, 0.07649, 0.6239, 0.1056, 0.6304, 0.1096, 0.3234, 0.07226, 0.3059, 0.07767, 0.2038, 0.1189, 0.2019, 0.07226, 0.3059, 0.04473, 0.2895, 0.04623, 0.2069, 0.07767, 0.2038, 0.5122, 0.3705, 0.5488, 0.3721, 0.5395, 0.4364, 0.5068, 0.4501, 0.3048, 0.7448, 0.2736, 0.734, 0.2723, 0.6604, 0.3028, 0.6634, 0.1523, 0.7456, 0.1116, 0.7525, 0.1056, 0.6304, 0.147, 0.6308, 0.5395, 0.6835, 0.5097, 0.6825, 0.5069, 0.6559, 0.5364, 0.654, 0.6332, 0.5981, 0.6352, 0.6363, 0.6224, 0.6363, 0.6233, 0.5981, 0.02451, 0.3474, 0.01193, 0.3147, 0.04473, 0.2895, 0.07226, 0.3059, 0.4267, 0.2714, 0.4431, 0.2344, 0.4968, 0.2707, 0.4633, 0.2931, 0.6233, 0.5981, 0.6224, 0.6363, 0.5806, 0.6363, 0.5903, 0.5981, 0.6224, 0.5598, 0.6233, 0.5981, 0.5903, 0.5981, 0.5806, 0.5598, 0.4968, 0.2707, 0.5275, 0.2535, 0.5488, 0.3721, 0.5122, 0.3705, 0.04685, 0.3813, 0.02451, 0.3474, 0.07226, 0.3059, 0.1096, 0.3234, 0.375, 0.6582, 0.404, 0.6291, 0.404, 0.5877, 0.375, 0.5583, 0.3338, 0.5581, 0.3048, 0.5872, 0.3048, 0.6285, 0.3338, 0.6579, 0.5806, 0.6787, 0.5395, 0.6835, 0.5364, 0.654, 0.5777, 0.6521, 0.6352, 0.5598, 0.6332, 0.5981, 0.6233, 0.5981, 0.6224, 0.5598, 0.4237, 0.2298, 0.4306, 0.1957, 0.4567, 0.2026, 0.4431, 0.2344, 0.4431, 0.2344, 0.4567, 0.2026, 0.5275, 0.2535, 0.4968, 0.2707, 0.02263, 0.3906, 0.006429, 0.3539, 0.02451, 0.3474, 0.04685, 0.3813, 0.414, 0.2691, 0.4237, 0.2298, 0.4431, 0.2344, 0.4267, 0.2714, 0.006429, 0.3539, 0.0, 0.3183, 0.01193, 0.3147, 0.02451, 0.3474, 0.7423, 0.4952, 0.7135, 0.4712, 0.7356, 0.4089, 0.7739, 0.4161, 0.1523, 0.7037, 0.1934, 0.6992, 0.1989, 0.7209, 0.1602, 0.7327, 0.1934, 0.6992, 0.2231, 0.7091, 0.231, 0.7381, 0.1989, 0.7209, 0.2307, 0.07643, 0.2266, 0.03763, 0.2852, 0.05678, 0.2665, 0.08674, 0.0, 0.8022, 0.03824, 0.8092, 0.03824, 0.8816, 0.0, 0.8672, 0.6831, 0.5197, 0.6772, 0.4848, 0.7135, 0.4712, 0.7423, 0.4952, 0.6861, 0.5598, 0.6831, 0.5197, 0.7423, 0.4952, 0.7682, 0.5245, 0.03824, 0.8092, 0.07649, 0.8022, 0.07649, 0.8672, 0.03824, 0.8816, 0.9546, 0.4143, 0.9239, 0.4164, 0.9281, 0.3181, 0.9587, 0.3212, 0.7682, 0.5245, 0.7423, 0.4952, 0.7739, 0.4161, 0.8094, 0.4286, 0.8735, 0.0, 0.9134, 0.01099, 0.899, 0.1142, 0.8578, 0.1108, 0.9883, 0.483, 0.9485, 0.4719, 0.9546, 0.4143, 0.9958, 0.4181, 0.2852, 0.05678, 0.3137, 0.028, 0.3617, 0.1207, 0.3226, 0.1335, 0.9485, 0.4719, 0.9164, 0.4813, 0.9239, 0.4164, 0.9546, 0.4143, 0.2665, 0.08674, 0.2852, 0.05678, 0.3226, 0.1335, 0.2933, 0.1475, 0.8426, 0.006867, 0.8735, 0.0, 0.8578, 0.1108, 0.8283, 0.1101, 0.3458, 0.2414, 0.3871, 0.2408, 0.3743, 0.3179, 0.3334, 0.3119, 0.2933, 0.1475, 0.3226, 0.1335, 0.3458, 0.2414, 0.3143, 0.2432, 0.8283, 0.1101, 0.8578, 0.1108, 0.8537, 0.239, 0.8243, 0.2331, 0.7739, 0.4161, 0.7356, 0.4089, 0.7483, 0.3127, 0.7877, 0.3078, 0.8094, 0.4286, 0.7739, 0.4161, 0.7877, 0.3078, 0.8243, 0.3081, 0.8578, 0.1108, 0.899, 0.1142, 0.895, 0.2373, 0.8537, 0.239, 0.9958, 0.4181, 0.9546, 0.4143, 0.9587, 0.3212, 1.0, 0.3198, 0.3226, 0.1335, 0.3617, 0.1207, 0.3871, 0.2408, 0.3458, 0.2414, 0.8036, 0.2335, 0.7681, 0.2396, 0.7456, 0.141, 0.7822, 0.1469, 0.9587, 0.3212, 0.9281, 0.3181, 0.9216, 0.2572, 0.9523, 0.263, 0.3143, 0.2432, 0.3458, 0.2414, 0.3334, 0.3119, 0.3024, 0.307, 0.3871, 0.2408, 0.414, 0.2417, 0.4009, 0.3216, 0.3743, 0.3179, 0.7877, 0.3078, 0.7483, 0.3127, 0.7298, 0.2511, 0.7681, 0.2396, 0.8243, 0.3081, 0.7877, 0.3078, 0.7681, 0.2396, 0.8036, 0.2335, 0.8537, 0.239, 0.895, 0.2373, 0.904, 0.308, 0.8628, 0.3124, 1.0, 0.3198, 0.9587, 0.3212, 0.9523, 0.263, 0.9935, 0.2589, 0.8426, 0.3864, 0.872, 0.39, 0.8634, 0.4514, 0.8337, 0.4525, 0.8628, 0.3124, 0.904, 0.308, 0.9134, 0.3905, 0.872, 0.39, 0.9935, 0.2589, 0.9523, 0.263, 0.9439, 0.1479, 0.9852, 0.1488, 0.3334, 0.3119, 0.3743, 0.3179, 0.3619, 0.4071, 0.3212, 0.4134, 0.9523, 0.263, 0.9216, 0.2572, 0.9134, 0.1471, 0.9439, 0.1479, 0.3024, 0.307, 0.3334, 0.3119, 0.3212, 0.4134, 0.2902, 0.4208, 0.3743, 0.3179, 0.4009, 0.3216, 0.3886, 0.4057, 0.3619, 0.4071, 0.7681, 0.2396, 0.7298, 0.2511, 0.7062, 0.1403, 0.7456, 0.141, 0.7737, 0.06874, 0.7367, 0.05735, 0.75, 0.0, 0.7886, 0.006176, 0.7456, 0.141, 0.7062, 0.1403, 0.7367, 0.05735, 0.7737, 0.06874, 0.7822, 0.1469, 0.7456, 0.141, 0.7737, 0.06874, 0.8079, 0.08538, 0.872, 0.39, 0.9134, 0.3905, 0.9044, 0.4566, 0.8634, 0.4514, 0.9852, 0.1488, 0.9439, 0.1479, 0.9546, 0.05685, 0.9956, 0.06237, 0.3212, 0.4134, 0.3619, 0.4071, 0.392, 0.4667, 0.3546, 0.4835, 0.9439, 0.1479, 0.9134, 0.1471, 0.9237, 0.06069, 0.9546, 0.05685, 0.2902, 0.4208, 0.3212, 0.4134, 0.3546, 0.4835, 0.3269, 0.5016, 0.9956, 0.06237, 0.9546, 0.05685, 0.9588, 0.0, 1.0, 0.003281, 0.9546, 0.05685, 0.9237, 0.06069, 0.9281, 0.001599, 0.9588, 0.0, 0.3269, 0.5016, 0.3546, 0.4835, 0.3745, 0.5452, 0.3448, 0.5581, 0.3546, 0.4835, 0.392, 0.4667, 0.414, 0.5335, 0.3745, 0.5452, 0.8337, 0.4525, 0.8634, 0.4514, 0.8578, 0.5244, 0.8284, 0.5231, 0.8634, 0.4514, 0.9044, 0.4566, 0.8991, 0.5273, 0.8578, 0.5244, 0.8079, 0.08538, 0.7737, 0.06874, 0.7886, 0.006176, 0.8243, 0.0176])
me_cylinder_006.update()
me_cylinder_007 = bpy.data.meshes.new('Cylinder.007')
me_cylinder_007.from_pydata([(-0.5, -0.4118, -4.657e-10), (-0.5, -0.4377, -0.06234), (-0.5, -0.5, -0.08816), (-0.5, -0.5623, -0.06234), (-0.5, -0.5882, -4.657e-10), (-0.5, -0.5623, 0.06234), (-0.5, -0.5, 0.08816), (-0.5, -0.4377, 0.06234), (-0.4769, -0.4377, 0.06161), (-0.4808, -0.5, 0.08713), (-0.4769, -0.5623, 0.06161), (-0.4674, -0.5882, 1.49e-08), (-0.4579, -0.5623, -0.06161), (-0.454, -0.5, -0.08713), (-0.4579, -0.4377, -0.06161), (-0.4674, -0.4118, 1.49e-08), (-5.588e-09, -0.4118, 0.5), (0.06234, -0.4377, 0.5), (0.08816, -0.5, 0.5), (0.06234, -0.5623, 0.5), (-1.676e-08, -0.5882, 0.5), (-0.06234, -0.5623, 0.5), (-0.08816, -0.5, 0.5), (-0.06234, -0.4377, 0.5), (-0.4475, -0.5, 0.1051), (-0.4287, -0.4377, 0.08749), (-0.3831, -0.5882, 0.04491), (-0.4287, -0.5623, 0.08749), (-0.3187, -0.5, -0.01532), (-0.3376, -0.5623, 0.00232), (-0.3831, -0.4118, 0.04491), (-0.3376, -0.4377, 0.00232), (-0.4128, -0.5, 0.1934), (-0.3899, -0.4377, 0.1815), (-0.3346, -0.5882, 0.1527), (-0.3899, -0.5623, 0.1815), (-0.2564, -0.5, 0.112), (-0.2793, -0.5623, 0.1239), (-0.3346, -0.4118, 0.1527), (-0.2793, -0.4377, 0.1239), (-0.3133, -0.5, 0.3292), (-0.3028, -0.4377, 0.3056), (-0.2775, -0.5882, 0.2486), (-0.3028, -0.5623, 0.3056), (-0.2417, -0.5, 0.1681), (-0.2522, -0.5623, 0.1916), (-0.2775, -0.4118, 0.2486), (-0.2522, -0.4377, 0.1916), (-0.1702, -0.5, 0.3104), (-0.1653, -0.4377, 0.285), (-0.1535, -0.5882, 0.2238), (-0.1653, -0.5623, 0.285), (-0.1369, -0.5, 0.1372), (-0.1418, -0.5623, 0.1626), (-0.1535, -0.4118, 0.2238), (-0.1418, -0.4377, 0.1626), (-0.1125, -0.5, 0.3496), (-0.09204, -0.4377, 0.3339), (-0.04253, -0.5882, 0.296), (-0.09204, -0.5623, 0.3339), (0.02749, -0.5, 0.2425), (0.006979, -0.5623, 0.2582), (-0.04253, -0.4118, 0.296), (0.006979, -0.4377, 0.2582), (-0.1058, -0.5, 0.3867), (-0.08099, -0.4377, 0.3797), (-0.02097, -0.5882, 0.3629), (-0.08099, -0.5623, 0.3797), (0.0639, -0.5, 0.339), (0.03904, -0.5623, 0.346), (-0.02097, -0.4118, 0.3629), (0.03904, -0.4377, 0.346), (-0.09376, -0.5, 0.4373), (-0.06866, -0.4377, 0.4313), (-0.00804, -0.5882, 0.4168), (-0.06866, -0.5623, 0.4313), (0.07768, -0.5, 0.3962), (0.05258, -0.5623, 0.4022), (-0.00804, -0.4118, 0.4168), (0.05258, -0.4377, 0.4022)], [], [(0, 1, 2, 3, 4, 5, 6, 7), (6, 5, 10, 9), (2, 1, 14, 13), (16, 23, 22, 21, 20, 19, 18, 17), (7, 6, 9, 8), (3, 2, 13, 12), (0, 7, 8, 15), (5, 4, 11, 10), (1, 0, 15, 14), (4, 3, 12, 11), (13, 14, 31, 28), (10, 11, 26, 27), (15, 8, 25, 30), (11, 12, 29, 26), (12, 13, 28, 29), (14, 15, 30, 31), (8, 9, 24, 25), (9, 10, 27, 24), (26, 29, 37, 34), (31, 30, 38, 39), (27, 26, 34, 35), (24, 27, 35, 32), (28, 31, 39, 36), (29, 28, 36, 37), (25, 24, 32, 33), (30, 25, 33, 38), (33, 32, 40, 41), (38, 33, 41, 46), (34, 37, 45, 42), (39, 38, 46, 47), (35, 34, 42, 43), (32, 35, 43, 40), (36, 39, 47, 44), (37, 36, 44, 45), (44, 47, 55, 52), (45, 44, 52, 53), (41, 40, 48, 49), (46, 41, 49, 54), (42, 45, 53, 50), (47, 46, 54, 55), (43, 42, 50, 51), (40, 43, 51, 48), (48, 51, 59, 56), (52, 55, 63, 60), (53, 52, 60, 61), (49, 48, 56, 57), (54, 49, 57, 62), (50, 53, 61, 58), (55, 54, 62, 63), (51, 50, 58, 59), (58, 61, 69, 66), (63, 62, 70, 71), (59, 58, 66, 67), (56, 59, 67, 64), (60, 63, 71, 68), (61, 60, 68, 69), (57, 56, 64, 65), (62, 57, 65, 70), (65, 64, 72, 73), (70, 65, 73, 78), (66, 69, 77, 74), (71, 70, 78, 79), (67, 66, 74, 75), (64, 67, 75, 72), (68, 71, 79, 76), (69, 68, 76, 77), (78, 73, 23, 16), (73, 72, 22, 23), (72, 75, 21, 22), (75, 74, 20, 21), (74, 77, 19, 20), (77, 76, 18, 19), (76, 79, 17, 18), (79, 78, 16, 17)])
_uv = me_cylinder_007.uv_layers.new(name='UVMap')
_uv.uv.foreach_set('vector', [0.8828, 0.9461, 0.8309, 1.0, 0.7575, 0.997, 0.7056, 0.9388, 0.7056, 0.8596, 0.7575, 0.8057, 0.8309, 0.8087, 0.8828, 0.8669, 0.766, 0.4022, 0.7613, 0.4595, 0.734, 0.4592, 0.7434, 0.4018, 0.9051, 0.4648, 0.8315, 0.4678, 0.8315, 0.4185, 0.9051, 0.4109, 0.6488, 0.9865, 0.7048, 0.9304, 0.7048, 0.8509, 0.6488, 0.7944, 0.5695, 0.7942, 0.5135, 0.8502, 0.5135, 0.9298, 0.5695, 0.9862, 0.766, 0.3226, 0.766, 0.4022, 0.7434, 0.4018, 0.7388, 0.3223, 0.9786, 0.4678, 0.9051, 0.4648, 0.9051, 0.4109, 0.9786, 0.4185, 0.398, 0.04583, 0.4412, 0.09399, 0.4245, 0.1144, 0.3753, 0.07538, 0.1845, 0.8396, 0.1203, 0.8854, 0.09763, 0.8559, 0.1678, 0.8192, 0.3338, 0.0, 0.398, 0.04583, 0.3753, 0.07538, 0.3051, 0.03868, 0.1203, 0.8854, 0.07704, 0.9336, 0.04835, 0.895, 0.09763, 0.8559, 0.9051, 0.4109, 0.8315, 0.4185, 0.8315, 0.2848, 0.9051, 0.2606, 0.1678, 0.8192, 0.09763, 0.8559, 0.0776, 0.7457, 0.1565, 0.756, 0.3753, 0.07538, 0.4245, 0.1144, 0.4132, 0.1776, 0.3552, 0.1856, 0.09763, 0.8559, 0.04835, 0.895, 0.0196, 0.7377, 0.0776, 0.7457, 0.9786, 0.4185, 0.9051, 0.4109, 0.9051, 0.2606, 0.9786, 0.2848, 0.3051, 0.03868, 0.3753, 0.07538, 0.3552, 0.1856, 0.2764, 0.1959, 0.7388, 0.3223, 0.7434, 0.4018, 0.7059, 0.4095, 0.6844, 0.3334, 0.2177, 0.8064, 0.1678, 0.8192, 0.1565, 0.756, 0.21, 0.7626, 0.0776, 0.7457, 0.0196, 0.7377, 0.0838, 0.5932, 0.1367, 0.6204, 0.2764, 0.1959, 0.3552, 0.1856, 0.4143, 0.3108, 0.3405, 0.3404, 0.1565, 0.756, 0.0776, 0.7457, 0.1367, 0.6204, 0.2105, 0.65, 0.7705, 0.7858, 0.7109, 0.8057, 0.7056, 0.6869, 0.7651, 0.6748, 0.6483, 0.489, 0.7056, 0.5057, 0.7056, 0.6632, 0.6488, 0.6543, 0.5692, 0.4979, 0.6483, 0.489, 0.6488, 0.6543, 0.5692, 0.6554, 0.8497, 0.7935, 0.7705, 0.7858, 0.7651, 0.6748, 0.8445, 0.6747, 0.3552, 0.1856, 0.4132, 0.1776, 0.4672, 0.2836, 0.4143, 0.3108, 0.8445, 0.6747, 0.7651, 0.6748, 0.7722, 0.489, 0.8497, 0.5061, 0.4143, 0.3108, 0.4672, 0.2836, 0.5135, 0.4561, 0.4572, 0.4349, 0.5135, 0.6658, 0.5692, 0.6554, 0.5671, 0.7412, 0.5179, 0.7942, 0.3405, 0.3404, 0.4143, 0.3108, 0.4572, 0.4349, 0.38, 0.4161, 0.2105, 0.65, 0.1367, 0.6204, 0.1796, 0.4963, 0.2568, 0.4775, 0.7651, 0.6748, 0.7056, 0.6869, 0.7109, 0.5183, 0.7722, 0.489, 0.6488, 0.6543, 0.7056, 0.6632, 0.7035, 0.749, 0.644, 0.7225, 0.5692, 0.6554, 0.6488, 0.6543, 0.644, 0.7225, 0.5671, 0.7412, 0.758, 0.3072, 0.6844, 0.3223, 0.6844, 0.1893, 0.758, 0.1806, 0.8315, 0.3223, 0.758, 0.3072, 0.758, 0.1806, 0.8315, 0.1893, 0.9685, 0.2441, 0.8906, 0.2606, 0.8895, 0.09043, 0.9685, 0.08034, 0.4572, 0.4349, 0.5135, 0.4561, 0.4, 0.5653, 0.3495, 0.5286, 0.1796, 0.4963, 0.1233, 0.5175, 0.02131, 0.4394, 0.07184, 0.4027, 0.38, 0.4161, 0.4572, 0.4349, 0.3495, 0.5286, 0.2781, 0.4943, 0.2568, 0.4775, 0.1796, 0.4963, 0.07184, 0.4027, 0.1432, 0.3684, 0.8906, 0.2606, 0.8315, 0.247, 0.8315, 0.08322, 0.8895, 0.09043, 0.1937, 0.3565, 0.1432, 0.3684, 0.1343, 0.2651, 0.1873, 0.2747, 0.758, 0.1806, 0.6844, 0.1893, 0.6844, 0.02593, 0.758, 0.0, 0.6844, 0.469, 0.6087, 0.489, 0.57, 0.3095, 0.6495, 0.3062, 0.9685, 0.08034, 0.8895, 0.09043, 0.8692, 0.02733, 0.943, 0.0, 0.3495, 0.5286, 0.4, 0.5653, 0.391, 0.6685, 0.3344, 0.6837, 0.07184, 0.4027, 0.02131, 0.4394, 0.0, 0.2325, 0.05672, 0.2477, 0.2781, 0.4943, 0.3495, 0.5286, 0.3344, 0.6837, 0.2568, 0.7011, 0.1432, 0.3684, 0.07184, 0.4027, 0.05672, 0.2477, 0.1343, 0.2651, 0.05672, 0.2477, 0.0, 0.2325, 0.05338, 0.1372, 0.0993, 0.1777, 0.2568, 0.7011, 0.3344, 0.6837, 0.3769, 0.7536, 0.3101, 0.7964, 0.1343, 0.2651, 0.05672, 0.2477, 0.0993, 0.1777, 0.1661, 0.2206, 0.9142, 0.676, 0.8534, 0.6875, 0.8534, 0.6319, 0.9134, 0.6316, 0.57, 0.3095, 0.5135, 0.2934, 0.5216, 0.1835, 0.5784, 0.1882, 0.6495, 0.3062, 0.57, 0.3095, 0.5784, 0.1882, 0.6576, 0.1963, 0.9928, 0.6883, 0.9142, 0.676, 0.9134, 0.6316, 0.9929, 0.6327, 0.3344, 0.6837, 0.391, 0.6685, 0.4228, 0.713, 0.3769, 0.7536, 0.9929, 0.6327, 0.9134, 0.6316, 0.9134, 0.5702, 0.9929, 0.5701, 0.3769, 0.7536, 0.4228, 0.713, 0.4587, 0.7631, 0.4144, 0.8059, 0.0993, 0.1777, 0.05338, 0.1372, 0.09239, 0.08258, 0.1367, 0.1254, 0.3101, 0.7964, 0.3769, 0.7536, 0.4144, 0.8059, 0.3491, 0.8511, 0.1661, 0.2206, 0.0993, 0.1777, 0.1367, 0.1254, 0.202, 0.1705, 0.9134, 0.6316, 0.8534, 0.6319, 0.8534, 0.5693, 0.9134, 0.5702, 0.5784, 0.1882, 0.5216, 0.1835, 0.5294, 0.1159, 0.5864, 0.1194, 0.6576, 0.1963, 0.5784, 0.1882, 0.5864, 0.1194, 0.6655, 0.1287, 0.4144, 0.8059, 0.4587, 0.7631, 0.5135, 0.8206, 0.4805, 0.876, 0.9929, 0.5701, 0.9134, 0.5702, 0.91, 0.497, 0.9892, 0.4898, 0.9134, 0.5702, 0.8534, 0.5693, 0.8497, 0.489, 0.91, 0.497, 0.202, 0.1705, 0.1367, 0.1254, 0.2029, 0.05532, 0.2568, 0.113, 0.1367, 0.1254, 0.09239, 0.08258, 0.1699, 0.0, 0.2029, 0.05532, 0.6655, 0.1287, 0.5864, 0.1194, 0.6065, 0.0, 0.6844, 0.01624, 0.5864, 0.1194, 0.5294, 0.1159, 0.5484, 0.003385, 0.6065, 0.0, 0.3491, 0.8511, 0.4144, 0.8059, 0.4805, 0.876, 0.4266, 0.9336])
me_cylinder_007.update()
me_cylinder_008 = bpy.data.meshes.new('Cylinder.008')
me_cylinder_008.from_pydata([(-0.5, -0.4118, -4.657e-10), (-0.5, -0.4377, -0.06234), (-0.5, -0.5, -0.08816), (-0.5, -0.5623, -0.06234), (-0.5, -0.5882, -4.657e-10), (-0.5, -0.5623, 0.06234), (-0.5, -0.5, 0.08816), (-0.5, -0.4377, 0.06234), (-0.4577, -0.4377, 0.06158), (-0.4537, -0.5, 0.08708), (-0.4577, -0.5623, 0.06158), (-0.4674, -0.5882, 1.49e-08), (-0.4771, -0.5623, -0.06158), (-0.4811, -0.5, -0.08708), (-0.4771, -0.4377, -0.06158), (-0.4674, -0.4118, 1.49e-08), (-5.588e-09, -0.4118, 0.5), (0.06234, -0.4377, 0.5), (0.08816, -0.5, 0.5), (0.06234, -0.5623, 0.5), (-1.676e-08, -0.5882, 0.5), (-0.06234, -0.5623, 0.5), (-0.08816, -0.5, 0.5), (-0.06234, -0.4377, 0.5), (0.2455, -0.4118, 0.1689), (0.207, -0.4377, 0.1199), (0.2999, -0.5, 0.2383), (0.2839, -0.4377, 0.218), (0.2455, -0.5882, 0.1689), (0.2839, -0.5623, 0.218), (0.1911, -0.5, 0.09955), (0.207, -0.5623, 0.1199), (0.253, -0.5623, 0.04837), (0.2272, -0.5, 0.04773), (0.3153, -0.4118, 0.04992), (0.253, -0.4377, 0.04837), (0.3153, -0.5882, 0.04992), (0.3776, -0.4377, 0.05148), (0.3776, -0.5623, 0.05148), (0.4034, -0.5, 0.05212), (0.2956, -0.5623, -0.1148), (0.2532, -0.5882, -0.06907), (0.3131, -0.5, -0.1338), (0.2956, -0.4377, -0.1148), (0.1934, -0.5, -0.004348), (0.2109, -0.5623, -0.0233), (0.2532, -0.4118, -0.06907), (0.2109, -0.4377, -0.0233), (0.1743, -0.5882, -0.1027), (0.2017, -0.5623, -0.1587), (0.213, -0.5, -0.1819), (0.147, -0.5623, -0.04668), (0.2017, -0.4377, -0.1587), (0.1743, -0.4118, -0.1027), (0.147, -0.4377, -0.04668), (0.1357, -0.5, -0.02347), (0.04254, -0.4377, -0.1085), (0.03831, -0.5, -0.08299), (0.04254, -0.5623, -0.1085), (0.05275, -0.4118, -0.17), (0.05275, -0.5882, -0.17), (0.06296, -0.5623, -0.2314), (0.06719, -0.5, -0.2569), (0.06296, -0.4377, -0.2314), (-0.1506, -0.4377, -0.197), (-0.1361, -0.4118, -0.1363), (-0.1216, -0.4377, -0.0757), (-0.1361, -0.5882, -0.1363), (-0.1506, -0.5623, -0.197), (-0.1566, -0.5, -0.2221), (-0.1156, -0.5, -0.05058), (-0.1216, -0.5623, -0.0757), (-0.3092, -0.4377, -0.149), (-0.2861, -0.4118, -0.09106), (-0.3092, -0.5623, -0.149), (-0.3188, -0.5, -0.173), (-0.263, -0.5623, -0.03315), (-0.2861, -0.5882, -0.09106), (-0.263, -0.4377, -0.03315), (-0.2535, -0.5, -0.009162), (0.03603, -0.4377, 0.1698), (0.07215, -0.4118, 0.2207), (0.1083, -0.5623, 0.2715), (0.07215, -0.5882, 0.2207), (0.1083, -0.4377, 0.2715), (0.1232, -0.5, 0.2925), (0.03603, -0.5623, 0.1698), (0.02108, -0.5, 0.1488), (-0.1051, -0.5, 0.3303), (-0.07972, -0.4377, 0.3349), (-0.01839, -0.4118, 0.3461), (-0.07972, -0.5623, 0.3349), (0.04294, -0.4377, 0.3573), (0.06834, -0.5, 0.3619), (-0.01839, -0.5882, 0.3461), (0.04294, -0.5623, 0.3573), (-0.08278, -0.5, 0.4455), (-0.05786, -0.4377, 0.4387), (0.002304, -0.4118, 0.4224), (-0.05786, -0.5623, 0.4387), (0.06247, -0.4377, 0.4061), (0.08739, -0.5, 0.3994), (0.002304, -0.5882, 0.4224), (0.06247, -0.5623, 0.4061)], [], [(0, 1, 2, 3, 4, 5, 6, 7), (6, 5, 10, 9), (2, 1, 14, 13), (16, 23, 22, 21, 20, 19, 18, 17), (7, 6, 9, 8), (3, 2, 13, 12), (0, 7, 8, 15), (5, 4, 11, 10), (1, 0, 15, 14), (4, 3, 12, 11), (34, 35, 25, 24), (30, 31, 86, 87), (27, 24, 81, 84), (39, 37, 27, 26), (37, 34, 24, 27), (35, 33, 30, 25), (29, 26, 85, 82), (28, 29, 82, 83), (33, 32, 31, 30), (38, 39, 26, 29), (24, 25, 80, 81), (31, 28, 83, 86), (36, 38, 29, 28), (32, 36, 28, 31), (26, 27, 84, 85), (25, 30, 87, 80), (42, 43, 37, 39), (44, 45, 32, 33), (46, 47, 35, 34), (45, 41, 36, 32), (43, 46, 34, 37), (47, 44, 33, 35), (41, 40, 38, 36), (40, 42, 39, 38), (49, 50, 42, 40), (54, 55, 44, 47), (55, 51, 45, 44), (51, 48, 41, 45), (50, 52, 43, 42), (52, 53, 46, 43), (53, 54, 47, 46), (48, 49, 40, 41), (56, 57, 55, 54), (63, 59, 53, 52), (58, 60, 48, 51), (61, 62, 50, 49), (57, 58, 51, 55), (59, 56, 54, 53), (62, 63, 52, 50), (60, 61, 49, 48), (71, 67, 60, 58), (69, 64, 63, 62), (67, 68, 61, 60), (64, 65, 59, 63), (65, 66, 56, 59), (70, 71, 58, 57), (68, 69, 62, 61), (66, 70, 57, 56), (72, 73, 65, 64), (74, 75, 69, 68), (75, 72, 64, 69), (73, 78, 66, 65), (76, 77, 67, 71), (78, 79, 70, 66), (77, 74, 68, 67), (79, 76, 71, 70), (14, 15, 73, 72), (9, 10, 76, 79), (8, 9, 79, 78), (12, 13, 75, 74), (11, 12, 74, 77), (15, 8, 78, 73), (10, 11, 77, 76), (13, 14, 72, 75), (85, 84, 92, 93), (81, 80, 89, 90), (87, 86, 91, 88), (86, 83, 94, 91), (80, 87, 88, 89), (83, 82, 95, 94), (82, 85, 93, 95), (84, 81, 90, 92), (94, 95, 103, 102), (91, 94, 102, 99), (92, 90, 98, 100), (90, 89, 97, 98), (95, 93, 101, 103), (93, 92, 100, 101), (88, 91, 99, 96), (89, 88, 96, 97), (98, 97, 23, 16), (97, 96, 22, 23), (96, 99, 21, 22), (99, 102, 20, 21), (102, 103, 19, 20), (103, 101, 18, 19), (101, 100, 17, 18), (100, 98, 16, 17)])
_uv = me_cylinder_008.uv_layers.new(name='UVMap')
_uv.uv.foreach_set('vector', [0.4645, 0.6243, 0.4334, 0.5932, 0.4334, 0.5493, 0.4645, 0.5182, 0.5084, 0.5181, 0.5395, 0.5492, 0.5395, 0.5932, 0.5084, 0.6243, 0.9344, 0.0, 0.9654, 0.002989, 0.9666, 0.03031, 0.9356, 0.02994, 0.9058, 0.4718, 0.9464, 0.4693, 0.9464, 0.4839, 0.9058, 0.4839, 0.6138, 0.6245, 0.6446, 0.5937, 0.6446, 0.5498, 0.6138, 0.5185, 0.5703, 0.5181, 0.5395, 0.5489, 0.5395, 0.5928, 0.5703, 0.6241, 0.8904, 0.002113, 0.9344, 0.0, 0.9356, 0.02994, 0.8916, 0.02943, 0.8651, 0.4693, 0.9058, 0.4718, 0.9058, 0.4839, 0.8651, 0.4839, 0.842, 0.02883, 0.8651, 0.05724, 0.846, 0.07645, 0.8275, 0.0439, 0.4334, 0.4609, 0.4014, 0.49, 0.3868, 0.4749, 0.4142, 0.4416, 0.8098, 0.0, 0.842, 0.02883, 0.8275, 0.0439, 0.8, 0.01093, 0.4014, 0.49, 0.3779, 0.5177, 0.368, 0.5067, 0.3868, 0.4749, 0.5023, 0.4287, 0.5247, 0.3989, 0.5769, 0.4105, 0.5861, 0.451, 0.39, 0.632, 0.3494, 0.6403, 0.3494, 0.5252, 0.39, 0.5177, 0.5863, 0.4911, 0.5861, 0.451, 0.686, 0.3946, 0.688, 0.4344, 0.05154, 0.5177, 0.09289, 0.5254, 0.0732, 0.6089, 0.0293, 0.6104, 0.4708, 0.458, 0.5023, 0.4287, 0.5861, 0.451, 0.5863, 0.4911, 0.4334, 0.6722, 0.474, 0.671, 0.474, 0.7037, 0.4334, 0.7174, 0.0, 0.6253, 0.0293, 0.6104, 0.04901, 0.7281, 0.0197, 0.7424, 0.1445, 0.06618, 0.1535, 0.02524, 0.2556, 0.08265, 0.2447, 0.1233, 0.474, 0.671, 0.5147, 0.6722, 0.5147, 0.7174, 0.474, 0.7037, 0.1678, 0.633, 0.1239, 0.6332, 0.1483, 0.5177, 0.1899, 0.5298, 0.5861, 0.451, 0.5769, 0.4105, 0.6749, 0.3544, 0.686, 0.3946, 0.144, 0.1057, 0.1445, 0.06618, 0.2447, 0.1233, 0.2425, 0.1625, 0.06033, 0.08784, 0.03753, 0.05741, 0.1535, 0.02524, 0.1445, 0.06618, 0.09168, 0.1168, 0.06033, 0.08784, 0.1445, 0.06618, 0.144, 0.1057, 0.0293, 0.6104, 0.0732, 0.6089, 0.09289, 0.726, 0.04901, 0.7281, 0.4306, 0.6403, 0.39, 0.632, 0.39, 0.5177, 0.4306, 0.5252, 0.1482, 0.7584, 0.115, 0.749, 0.09289, 0.6368, 0.1239, 0.6332, 0.474, 0.6361, 0.5147, 0.6243, 0.5147, 0.6722, 0.474, 0.671, 0.477, 0.3453, 0.5116, 0.3466, 0.5247, 0.3989, 0.5023, 0.4287, 0.0785, 0.1691, 0.03497, 0.1709, 0.06033, 0.08784, 0.09168, 0.1168, 0.4334, 0.3437, 0.477, 0.3453, 0.5023, 0.4287, 0.4708, 0.458, 0.4334, 0.6243, 0.474, 0.6361, 0.474, 0.671, 0.4334, 0.6722, 0.03497, 0.1709, 0.0, 0.1713, 0.03753, 0.05741, 0.06033, 0.08784, 0.1899, 0.7451, 0.1482, 0.7584, 0.1239, 0.6332, 0.1678, 0.633, 0.8651, 0.9307, 0.9058, 0.9403, 0.9058, 1.0, 0.8651, 0.9868, 0.8838, 0.4295, 0.9267, 0.4204, 0.9332, 0.4557, 0.8916, 0.4684, 0.9267, 0.4204, 0.9588, 0.4304, 0.9666, 0.4693, 0.9332, 0.4557, 0.09657, 0.2094, 0.05514, 0.2229, 0.03497, 0.1709, 0.0785, 0.1691, 0.9058, 0.9403, 0.9464, 0.9307, 0.9464, 0.9868, 0.9058, 1.0, 0.4556, 0.2801, 0.4971, 0.2934, 0.477, 0.3453, 0.4334, 0.3437, 0.4971, 0.2934, 0.5296, 0.3063, 0.5116, 0.3466, 0.477, 0.3453, 0.05514, 0.2229, 0.02228, 0.235, 0.0, 0.1713, 0.03497, 0.1709, 0.8651, 0.3684, 0.9088, 0.3636, 0.9267, 0.4204, 0.8838, 0.4295, 0.4849, 0.1826, 0.5212, 0.2063, 0.4971, 0.2934, 0.4556, 0.2801, 0.1156, 0.2862, 0.07935, 0.3101, 0.05514, 0.2229, 0.09657, 0.2094, 0.8651, 0.8486, 0.9058, 0.8538, 0.9058, 0.9403, 0.8651, 0.9307, 0.1391, 0.2748, 0.1156, 0.2862, 0.09657, 0.2094, 0.1223, 0.2024, 0.5212, 0.2063, 0.5485, 0.2296, 0.5296, 0.3063, 0.4971, 0.2934, 0.9058, 0.8538, 0.9464, 0.8486, 0.9464, 0.9307, 0.9058, 0.9403, 0.07935, 0.3101, 0.05168, 0.3327, 0.02228, 0.235, 0.05514, 0.2229, 0.2033, 0.3477, 0.1785, 0.3827, 0.07935, 0.3101, 0.1156, 0.2862, 0.9058, 0.7062, 0.9464, 0.7076, 0.9464, 0.8486, 0.9058, 0.8538, 0.1785, 0.3827, 0.1622, 0.4163, 0.05168, 0.3327, 0.07935, 0.3101, 0.595, 0.09972, 0.62, 0.1345, 0.5212, 0.2063, 0.4849, 0.1826, 0.62, 0.1345, 0.6359, 0.1688, 0.5485, 0.2296, 0.5212, 0.2063, 0.912, 0.2613, 0.9431, 0.2603, 0.9401, 0.3693, 0.9088, 0.3636, 0.8651, 0.7076, 0.9058, 0.7062, 0.9058, 0.8538, 0.8651, 0.8486, 0.8681, 0.2594, 0.912, 0.2613, 0.9088, 0.3636, 0.8651, 0.3684, 0.6867, 0.04843, 0.7067, 0.08589, 0.62, 0.1345, 0.595, 0.09972, 0.8651, 0.6007, 0.9058, 0.5969, 0.9058, 0.7062, 0.8651, 0.7076, 0.9058, 0.5969, 0.9464, 0.6007, 0.9464, 0.7076, 0.9058, 0.7062, 0.7067, 0.08589, 0.7176, 0.1229, 0.6359, 0.1688, 0.62, 0.1345, 0.2853, 0.3941, 0.2655, 0.4319, 0.1785, 0.3827, 0.2033, 0.3477, 0.8742, 0.1641, 0.918, 0.1684, 0.912, 0.2613, 0.8681, 0.2594, 0.2655, 0.4319, 0.2543, 0.4683, 0.1622, 0.4163, 0.1785, 0.3827, 0.918, 0.1684, 0.9492, 0.165, 0.9431, 0.2603, 0.912, 0.2613, 0.8, 0.01093, 0.8275, 0.0439, 0.7067, 0.08589, 0.6867, 0.04843, 0.9356, 0.02994, 0.9666, 0.03031, 0.9492, 0.165, 0.918, 0.1684, 0.8916, 0.02943, 0.9356, 0.02994, 0.918, 0.1684, 0.8742, 0.1641, 0.8651, 0.4839, 0.9058, 0.4839, 0.9058, 0.5969, 0.8651, 0.6007, 0.3868, 0.4749, 0.368, 0.5067, 0.2543, 0.4683, 0.2655, 0.4319, 0.8275, 0.0439, 0.846, 0.07645, 0.7176, 0.1229, 0.7067, 0.08589, 0.4142, 0.4416, 0.3868, 0.4749, 0.2655, 0.4319, 0.2853, 0.3941, 0.9058, 0.4839, 0.9464, 0.4839, 0.9464, 0.6007, 0.9058, 0.5969, 0.04901, 0.7281, 0.09289, 0.726, 0.08579, 0.7796, 0.04363, 0.7728, 0.686, 0.3946, 0.6749, 0.3544, 0.7996, 0.3767, 0.7819, 0.4104, 0.2305, 0.7439, 0.1899, 0.7297, 0.1899, 0.6256, 0.2305, 0.6294, 0.2425, 0.1625, 0.2447, 0.1233, 0.341, 0.1083, 0.3676, 0.1412, 0.2712, 0.7297, 0.2305, 0.7439, 0.2305, 0.6294, 0.2712, 0.6256, 0.2447, 0.1233, 0.2556, 0.08265, 0.3229, 0.07399, 0.341, 0.1083, 0.3304, 0.665, 0.2898, 0.6498, 0.3057, 0.6085, 0.3494, 0.6138, 0.688, 0.4344, 0.686, 0.3946, 0.7819, 0.4104, 0.7551, 0.4436, 0.341, 0.1083, 0.3229, 0.07399, 0.336, 0.04268, 0.3658, 0.06396, 0.3676, 0.1412, 0.341, 0.1083, 0.3658, 0.06396, 0.4041, 0.08383, 0.7551, 0.4436, 0.7819, 0.4104, 0.8065, 0.455, 0.7681, 0.4751, 0.7819, 0.4104, 0.7996, 0.3767, 0.836, 0.4345, 0.8065, 0.455, 0.3494, 0.6138, 0.3057, 0.6085, 0.3023, 0.583, 0.3462, 0.5808, 0.3057, 0.6085, 0.2743, 0.6127, 0.2712, 0.5797, 0.3023, 0.583, 0.2305, 0.6294, 0.1899, 0.6256, 0.1899, 0.5574, 0.2305, 0.5538, 0.2712, 0.6256, 0.2305, 0.6294, 0.2305, 0.5538, 0.2712, 0.5574, 0.8065, 0.455, 0.836, 0.4345, 0.8651, 0.4605, 0.842, 0.4895, 0.2712, 0.5574, 0.2305, 0.5538, 0.2305, 0.5184, 0.2712, 0.5177, 0.2305, 0.5538, 0.1899, 0.5574, 0.1899, 0.5177, 0.2305, 0.5184, 0.4041, 0.08383, 0.3658, 0.06396, 0.4014, 0.02973, 0.4334, 0.05803, 0.3658, 0.06396, 0.336, 0.04268, 0.3779, 0.0, 0.4014, 0.02973, 0.3462, 0.5808, 0.3023, 0.583, 0.3055, 0.5177, 0.3494, 0.52, 0.3023, 0.583, 0.2712, 0.5797, 0.2743, 0.5189, 0.3055, 0.5177, 0.7681, 0.4751, 0.8065, 0.455, 0.842, 0.4895, 0.8098, 0.5181])
me_cylinder_008.update()

# ---- objects
ob_dirt = bpy.data.objects.new('dirt', me_cube_002)
ob_root_end = bpy.data.objects.new('root end', me_cylinder_009)
ob_gems = bpy.data.objects.new('gems', me_cube_003)
ob_straight_1 = bpy.data.objects.new('straight 1', me_cylinder_003)
ob_straight_2 = bpy.data.objects.new('straight 2', me_cylinder_004)
ob_curve_1 = bpy.data.objects.new('curve 1', me_cylinder_005)
ob_curve_2 = bpy.data.objects.new('curve 2', me_cylinder_006)
ob_curve_3 = bpy.data.objects.new('curve 3', me_cylinder_007)
ob_curve_4 = bpy.data.objects.new('curve 4', me_cylinder_008)

# ---- transforms, parenting, visibility, modifiers, constraints
ob_dirt.location = (0.0, 0.0, 0.0)
ob_root_end.location = (0.0, 0.0, 0.0)
ob_gems.location = (0.0, 0.0, 0.0)
_m = ob_gems.modifiers.new('Subdivision', 'SUBSURF')
ob_straight_1.location = (0.0, 0.0, 0.0)
ob_straight_2.location = (0.0, 0.0, 0.0)
ob_curve_1.location = (0.0, 0.0, 0.0)
ob_curve_2.location = (0.0, 0.0, 0.0)
ob_curve_3.location = (0.0, 0.0, 0.0)
ob_curve_4.location = (0.0, 0.0, 0.0)

# ---- collection membership
col_collection.objects.link(ob_dirt)
col_collection.objects.link(ob_root_end)
col_collection.objects.link(ob_gems)
col_straights.objects.link(ob_straight_1)
col_straights.objects.link(ob_straight_2)
col_curves.objects.link(ob_curve_1)
col_curves.objects.link(ob_curve_2)
col_curves.objects.link(ob_curve_3)
col_curves.objects.link(ob_curve_4)

# ---- scene / render settings (as saved in the file)
scene.frame_start = 1; scene.frame_end = 250; scene.frame_set(1)
scene.render.engine = 'BLENDER_EEVEE_NEXT'
scene.cycles.sampling_pattern = 'TABULATED_SOBOL'
scene.cycles.use_light_tree = False
scene.view_settings.view_transform = 'Filmic'
bpy.context.view_layer.update()

# ---- added for rendering (the .blend has no active camera and no usable light): camera, sun
cam_auto = bpy.data.cameras.new('AutoCamera')
cam_auto.lens = 50.0
cam_auto.sensor_width = 36.0
cam_auto.clip_end = 1000.0
ob_auto_camera = bpy.data.objects.new('AutoCamera', cam_auto)
scene.collection.objects.link(ob_auto_camera)
ob_auto_camera.location = (1.66989, -2.04795, 1.33455)
ob_auto_camera.rotation_euler = (1.09748, -7.21219e-08, 0.694738)
scene.camera = ob_auto_camera
light_auto_sun = bpy.data.lights.new('AutoSun', 'SUN')
light_auto_sun.energy = 3.0
light_auto_sun.angle = 0.0523599
ob_auto_sun = bpy.data.objects.new('AutoSun', light_auto_sun)
scene.collection.objects.link(ob_auto_sun)
ob_auto_sun.rotation_euler = (0.872665, 0.174533, 0.523599)
bpy.context.view_layer.update()
